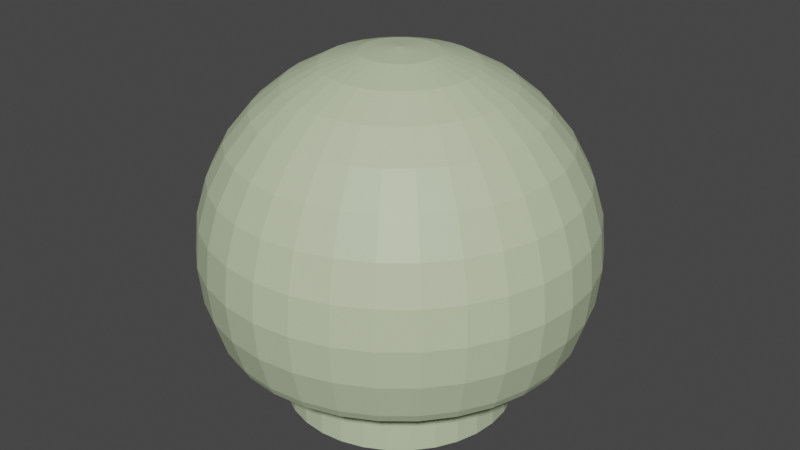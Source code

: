 # Source: champi_on.blend  (saved by Blender 2.92.15; exported with 4.5.12 LTS)
import bpy
from mathutils import Matrix  # noqa: F401  (used for matrix-valued properties, if any)

bpy.ops.wm.read_factory_settings(use_empty=True)
scene = bpy.context.scene
scene.name = 'Scene'

# ---- collections
col_collection = bpy.data.collections.new('Collection'); scene.collection.children.link(col_collection)

# ---- materials (node trees are filled in below, after node groups)
mat_champi_on = bpy.data.materials.new('Champiñon')
mat_champi_on.use_transparent_shadow = False
mat_champi_on.diffuse_color = (0.5333, 0.6172, 0.402, 1.0)

# ---- material node trees
mat_champi_on.use_nodes = True; mat_champi_on.node_tree.nodes.clear()
_N = mat_champi_on.node_tree.nodes; _L = mat_champi_on.node_tree.links
n0 = _N.new('ShaderNodeBsdfPrincipled'); n0.name = 'Principled BSDF'; n0.location = (10, 300)
n0.distribution = 'GGX'
n0.subsurface_method = 'BURLEY'
n0.inputs[0].default_value = (0.5333, 0.6172, 0.402, 1.0)
n0.inputs[3].default_value = 1.45
n0.inputs[27].default_value = (0.0, 0.0, 0.0, 1.0)
n0.inputs[28].default_value = 1.0
n1 = _N.new('ShaderNodeOutputMaterial'); n1.name = 'Material Output'; n1.location = (300, 300)
_L.new(n0.outputs[0], n1.inputs[0])
n1.is_active_output = True

# ---- world
world_world = bpy.data.worlds.new('World'); scene.world = world_world
world_world.use_nodes = True; world_world.node_tree.nodes.clear()
_N = world_world.node_tree.nodes; _L = world_world.node_tree.links
n0 = _N.new('ShaderNodeOutputWorld'); n0.name = 'World Output'; n0.location = (300, 300)
n1 = _N.new('ShaderNodeBackground'); n1.name = 'Background'; n1.location = (10, 300)
n1.inputs[0].default_value = (0.05088, 0.05088, 0.05088, 1.0)
_L.new(n1.outputs[0], n0.inputs[0])
n0.is_active_output = True
world_world.color = (0.05088, 0.05088, 0.05088)
world_world.use_sun_shadow = False
world_world.sun_shadow_jitter_overblur = 0.0

# ---- meshes
me_cilindro = bpy.data.meshes.new('Cilindro')
me_cilindro.from_pydata([(0.0, 1.0, -1.0), (0.0, 1.0, 1.0), (0.1951, 0.9808, -1.0), (0.1951, 0.9808, 1.0), (0.3827, 0.9239, -1.0), (0.3827, 0.9239, 1.0), (0.5556, 0.8315, -1.0), (0.5556, 0.8315, 1.0), (0.7071, 0.7071, -1.0), (0.7071, 0.7071, 1.0), (0.8315, 0.5556, -1.0), (0.8315, 0.5556, 1.0), (0.9239, 0.3827, -1.0), (0.9239, 0.3827, 1.0), (0.9808, 0.1951, -1.0), (0.9808, 0.1951, 1.0), (1.0, 7.55e-08, -1.0), (1.0, 7.55e-08, 1.0), (0.9808, -0.1951, -1.0), (0.9808, -0.1951, 1.0), (0.9239, -0.3827, -1.0), (0.9239, -0.3827, 1.0), (0.8315, -0.5556, -1.0), (0.8315, -0.5556, 1.0), (0.7071, -0.7071, -1.0), (0.7071, -0.7071, 1.0), (0.5556, -0.8315, -1.0), (0.5556, -0.8315, 1.0), (0.3827, -0.9239, -1.0), (0.3827, -0.9239, 1.0), (0.1951, -0.9808, -1.0), (0.1951, -0.9808, 1.0), (-3.258e-07, -1.0, -1.0), (-3.258e-07, -1.0, 1.0), (-0.1951, -0.9808, -1.0), (-0.1951, -0.9808, 1.0), (-0.3827, -0.9239, -1.0), (-0.3827, -0.9239, 1.0), (-0.5556, -0.8315, -1.0), (-0.5556, -0.8315, 1.0), (-0.7071, -0.7071, -1.0), (-0.7071, -0.7071, 1.0), (-0.8315, -0.5556, -1.0), (-0.8315, -0.5556, 1.0), (-0.9239, -0.3827, -1.0), (-0.9239, -0.3827, 1.0), (-0.9808, -0.1951, -1.0), (-0.9808, -0.1951, 1.0), (-1.0, 9.656e-07, -1.0), (-1.0, 9.656e-07, 1.0), (-0.9808, 0.1951, -1.0), (-0.9808, 0.1951, 1.0), (-0.9239, 0.3827, -1.0), (-0.9239, 0.3827, 1.0), (-0.8315, 0.5556, -1.0), (-0.8315, 0.5556, 1.0), (-0.7071, 0.7071, -1.0), (-0.7071, 0.7071, 1.0), (-0.5556, 0.8315, -1.0), (-0.5556, 0.8315, 1.0), (-0.3827, 0.9239, -1.0), (-0.3827, 0.9239, 1.0), (-0.1951, 0.9808, -1.0), (-0.1951, 0.9808, 1.0), (0.0, 0.2439, 1.633), (0.0, 0.4784, 1.561), (0.0, 0.6945, 1.446), (0.0, 0.8839, 1.291), (0.0, 1.039, 1.101), (0.0, 1.155, 0.885), (0.0, 1.226, 0.6505), (0.0, 1.25, 0.4066), (0.0, 1.226, 0.1628), (0.04758, 0.2392, 1.633), (0.09332, 0.4692, 1.561), (0.1355, 0.6811, 1.446), (0.1724, 0.8669, 1.291), (0.2028, 1.019, 1.101), (0.2253, 1.133, 0.885), (0.2392, 1.202, 0.6505), (0.2439, 1.226, 0.4066), (0.2392, 1.202, 0.1628), (0.2253, 1.133, -0.07172), (0.2028, 1.019, -0.2878), (0.09332, 0.2253, 1.633), (0.1831, 0.4419, 1.561), (0.2658, 0.6416, 1.446), (0.3382, 0.8166, 1.291), (0.3977, 0.9602, 1.101), (0.4419, 1.067, 0.885), (0.4692, 1.133, 0.6505), (0.4784, 1.155, 0.4066), (0.4692, 1.133, 0.1628), (0.4419, 1.067, -0.07172), (0.3977, 0.9602, -0.2878), (0.1355, 0.2028, 1.633), (0.2658, 0.3977, 1.561), (0.3858, 0.5774, 1.446), (0.4911, 0.7349, 1.291), (0.5774, 0.8642, 1.101), (0.6416, 0.9602, 0.885), (0.6811, 1.019, 0.6505), (0.6945, 1.039, 0.4066), (0.6811, 1.019, 0.1628), (0.6416, 0.9602, -0.07172), (0.5774, 0.8642, -0.2878), (0.1724, 0.1724, 1.633), (0.3382, 0.3382, 1.561), (0.4911, 0.4911, 1.446), (0.625, 0.625, 1.291), (0.7349, 0.7349, 1.101), (0.8166, 0.8166, 0.885), (0.8669, 0.8669, 0.6505), (0.8839, 0.8839, 0.4066), (0.8669, 0.8669, 0.1628), (0.8166, 0.8166, -0.07172), (0.7349, 0.7349, -0.2878), (0.2028, 0.1355, 1.633), (0.3977, 0.2658, 1.561), (0.5774, 0.3858, 1.446), (0.7349, 0.4911, 1.291), (0.8642, 0.5774, 1.101), (0.9602, 0.6416, 0.885), (1.019, 0.6811, 0.6505), (1.039, 0.6945, 0.4066), (1.019, 0.6811, 0.1628), (0.9602, 0.6416, -0.07172), (0.8642, 0.5774, -0.2878), (0.2253, 0.09332, 1.633), (0.4419, 0.1831, 1.561), (0.6416, 0.2658, 1.446), (0.8166, 0.3382, 1.291), (0.9602, 0.3977, 1.101), (1.067, 0.4419, 0.885), (1.133, 0.4692, 0.6505), (1.155, 0.4784, 0.4066), (1.133, 0.4692, 0.1628), (1.067, 0.4419, -0.07172), (0.9602, 0.3977, -0.2878), (0.2392, 0.04757, 1.633), (0.4692, 0.09332, 1.561), (0.6811, 0.1355, 1.446), (0.8669, 0.1724, 1.291), (1.019, 0.2028, 1.101), (1.133, 0.2253, 0.885), (1.202, 0.2392, 0.6505), (1.226, 0.2439, 0.4066), (1.202, 0.2392, 0.1628), (1.133, 0.2253, -0.07172), (1.019, 0.2028, -0.2878), (0.2439, -4.083e-07, 1.633), (0.4784, -3.99e-07, 1.561), (0.6945, -3.897e-07, 1.446), (0.8839, -3.99e-07, 1.291), (1.039, -4.176e-07, 1.101), (1.155, -3.431e-07, 0.885), (1.226, -4.921e-07, 0.6505), (1.25, -4.735e-07, 0.4066), (1.226, -4.921e-07, 0.1628), (1.155, -2.872e-07, -0.07172), (1.039, -4.176e-07, -0.2878), (0.2392, -0.04758, 1.633), (0.4692, -0.09332, 1.561), (0.6811, -0.1355, 1.446), (0.8669, -0.1724, 1.291), (1.019, -0.2028, 1.101), (1.133, -0.2253, 0.885), (1.202, -0.2392, 0.6505), (1.226, -0.2439, 0.4066), (1.202, -0.2392, 0.1628), (1.133, -0.2253, -0.07172), (1.019, -0.2028, -0.2878), (0.2253, -0.09332, 1.633), (0.4419, -0.1831, 1.561), (0.6416, -0.2658, 1.446), (0.8166, -0.3382, 1.291), (0.9602, -0.3977, 1.101), (1.067, -0.4419, 0.885), (1.133, -0.4692, 0.6505), (1.155, -0.4784, 0.4066), (1.133, -0.4692, 0.1628), (1.067, -0.4419, -0.07172), (0.9602, -0.3977, -0.2878), (0.2028, -0.1355, 1.633), (0.3977, -0.2658, 1.561), (0.5774, -0.3858, 1.446), (0.7349, -0.4911, 1.291), (0.8642, -0.5774, 1.101), (0.9602, -0.6416, 0.885), (1.019, -0.6811, 0.6505), (1.039, -0.6945, 0.4066), (1.019, -0.6811, 0.1628), (0.9602, -0.6416, -0.07172), (0.8642, -0.5774, -0.2878), (0.1724, -0.1724, 1.633), (0.3382, -0.3382, 1.561), (0.4911, -0.4911, 1.446), (0.625, -0.625, 1.291), (0.7349, -0.7349, 1.101), (0.8166, -0.8166, 0.885), (0.8669, -0.8669, 0.6505), (0.8839, -0.8839, 0.4066), (0.8669, -0.8669, 0.1628), (0.8166, -0.8166, -0.07172), (0.7349, -0.7349, -0.2878), (0.1355, -0.2028, 1.633), (0.2658, -0.3977, 1.561), (0.3858, -0.5774, 1.446), (0.4911, -0.7349, 1.291), (0.5774, -0.8642, 1.101), (0.6416, -0.9602, 0.885), (0.6811, -1.019, 0.6505), (0.6945, -1.039, 0.4066), (0.6811, -1.019, 0.1628), (0.6416, -0.9602, -0.07172), (0.5774, -0.8642, -0.2878), (0.09332, -0.2253, 1.633), (0.1831, -0.4419, 1.561), (0.2658, -0.6416, 1.446), (0.3382, -0.8166, 1.291), (0.3977, -0.9602, 1.101), (0.4419, -1.067, 0.885), (0.4692, -1.133, 0.6505), (0.4784, -1.155, 0.4066), (0.4692, -1.133, 0.1628), (0.4419, -1.067, -0.07172), (0.3977, -0.9602, -0.2878), (0.04758, -0.2392, 1.633), (0.09332, -0.4692, 1.561), (0.1355, -0.6811, 1.446), (0.1724, -0.8669, 1.291), (0.2028, -1.019, 1.101), (0.2253, -1.133, 0.885), (0.2392, -1.202, 0.6505), (0.2439, -1.226, 0.4066), (0.2392, -1.202, 0.1628), (0.2253, -1.133, -0.07172), (0.2028, -1.019, -0.2878), (-9.015e-09, -0.2439, 1.633), (5.152e-08, -0.4784, 1.561), (3.289e-08, -0.6945, 1.446), (-3.23e-08, -0.8839, 1.291), (-1.068e-07, -1.039, 1.101), (7.946e-08, -1.155, 0.885), (-1.068e-07, -1.226, 0.6505), (-1.254e-07, -1.25, 0.4066), (-1.068e-07, -1.226, 0.1628), (7.946e-08, -1.155, -0.07172), (-1.068e-07, -1.039, -0.2878), (-0.04758, -0.2392, 1.633), (-0.09332, -0.4692, 1.561), (-0.1355, -0.6811, 1.446), (-0.1724, -0.8669, 1.291), (-0.2028, -1.019, 1.101), (-0.2253, -1.133, 0.885), (-0.2392, -1.202, 0.6505), (-0.2439, -1.226, 0.4066), (-0.2392, -1.202, 0.1628), (-0.2253, -1.133, -0.07172), (-0.2028, -1.019, -0.2878), (-0.09332, -0.2253, 1.633), (-0.1831, -0.4419, 1.561), (-0.2658, -0.6416, 1.446), (-0.3382, -0.8166, 1.291), (-0.3977, -0.9602, 1.101), (-0.4419, -1.067, 0.885), (-0.4692, -1.133, 0.6505), (-0.4784, -1.155, 0.4066), (-0.4692, -1.133, 0.1628), (-0.4419, -1.067, -0.07172), (-0.3977, -0.9602, -0.2878), (-0.1355, -0.2028, 1.633), (-0.2658, -0.3977, 1.561), (-0.3858, -0.5774, 1.446), (-0.4911, -0.7349, 1.291), (-0.5774, -0.8642, 1.101), (-0.6416, -0.9602, 0.885), (-0.6811, -1.019, 0.6505), (-0.6945, -1.039, 0.4066), (-0.6811, -1.019, 0.1628), (-0.6416, -0.9602, -0.07172), (-0.5774, -0.8642, -0.2878), (-2.88e-07, -6.953e-07, 1.657), (-0.1724, -0.1724, 1.633), (-0.3382, -0.3382, 1.561), (-0.4911, -0.4911, 1.446), (-0.625, -0.625, 1.291), (-0.7349, -0.7349, 1.101), (-0.8166, -0.8166, 0.885), (-0.8669, -0.8669, 0.6505), (-0.8839, -0.8839, 0.4066), (-0.8669, -0.8669, 0.1628), (-0.8166, -0.8166, -0.07172), (-0.7349, -0.7349, -0.2878), (-0.2028, -0.1355, 1.633), (-0.3977, -0.2658, 1.561), (-0.5774, -0.3858, 1.446), (-0.7349, -0.4911, 1.291), (-0.8642, -0.5774, 1.101), (-0.9602, -0.6416, 0.885), (-1.019, -0.6811, 0.6505), (-1.039, -0.6945, 0.4066), (-1.019, -0.6811, 0.1628), (-0.9602, -0.6416, -0.07172), (-0.8642, -0.5774, -0.2878), (-0.2253, -0.09332, 1.633), (-0.4419, -0.1831, 1.561), (-0.6416, -0.2658, 1.446), (-0.8166, -0.3382, 1.291), (-0.9602, -0.3977, 1.101), (-1.067, -0.4419, 0.885), (-1.133, -0.4692, 0.6505), (-1.155, -0.4784, 0.4066), (-1.133, -0.4692, 0.1628), (-1.067, -0.4419, -0.07172), (-0.9602, -0.3977, -0.2878), (-0.2392, -0.04758, 1.633), (-0.4692, -0.09332, 1.561), (-0.6811, -0.1355, 1.446), (-0.8669, -0.1724, 1.291), (-1.019, -0.2028, 1.101), (-1.133, -0.2253, 0.885), (-1.202, -0.2392, 0.6505), (-1.226, -0.2439, 0.4066), (-1.202, -0.2392, 0.1628), (-1.133, -0.2253, -0.07172), (-1.019, -0.2028, -0.2878), (-0.2439, -3.897e-07, 1.633), (-0.4784, -3.524e-07, 1.561), (-0.6945, -3.524e-07, 1.446), (-0.8839, -2.313e-07, 1.291), (-1.039, -1.755e-07, 1.101), (-1.155, -3.99e-07, 0.885), (-1.226, -1.196e-07, 0.6505), (-1.25, -1.755e-07, 0.4066), (-1.226, -1.196e-07, 0.1628), (-1.155, -3.99e-07, -0.07172), (-1.039, -1.755e-07, -0.2878), (-0.2392, 0.04757, 1.633), (-0.4692, 0.09332, 1.561), (-0.6811, 0.1355, 1.446), (-0.8669, 0.1724, 1.291), (-1.019, 0.2028, 1.101), (-1.133, 0.2253, 0.885), (-1.202, 0.2392, 0.6505), (-1.226, 0.2439, 0.4066), (-1.202, 0.2392, 0.1628), (-1.133, 0.2253, -0.07172), (-1.019, 0.2028, -0.2878), (-0.2253, 0.09332, 1.633), (-0.4419, 0.1831, 1.561), (-0.6416, 0.2658, 1.446), (-0.8166, 0.3382, 1.291), (-0.9602, 0.3977, 1.101), (-1.067, 0.4419, 0.885), (-1.133, 0.4692, 0.6505), (-1.155, 0.4784, 0.4066), (-1.133, 0.4692, 0.1628), (-1.067, 0.4419, -0.07172), (-0.9602, 0.3977, -0.2878), (-0.2028, 0.1355, 1.633), (-0.3977, 0.2658, 1.561), (-0.5774, 0.3858, 1.446), (-0.7349, 0.4911, 1.291), (-0.8642, 0.5774, 1.101), (-0.9602, 0.6416, 0.885), (-1.019, 0.6811, 0.6505), (-1.039, 0.6945, 0.4066), (-1.019, 0.6811, 0.1628), (-0.9602, 0.6416, -0.07172), (-0.8642, 0.5774, -0.2878), (-0.1724, 0.1724, 1.633), (-0.3382, 0.3382, 1.561), (-0.4911, 0.4911, 1.446), (-0.625, 0.625, 1.291), (-0.7349, 0.7349, 1.101), (-0.8166, 0.8166, 0.885), (-0.8669, 0.8669, 0.6505), (-0.8839, 0.8839, 0.4066), (-0.8669, 0.8669, 0.1628), (-0.8166, 0.8166, -0.07172), (-0.7349, 0.7349, -0.2878), (-0.1355, 0.2028, 1.633), (-0.2658, 0.3977, 1.561), (-0.3858, 0.5774, 1.446), (-0.4911, 0.7349, 1.291), (-0.5774, 0.8642, 1.101), (-0.6416, 0.9602, 0.885), (-0.6811, 1.019, 0.6505), (-0.6945, 1.039, 0.4066), (-0.6811, 1.019, 0.1628), (-0.6416, 0.9602, -0.07172), (-0.5774, 0.8642, -0.2878), (-0.09332, 0.2253, 1.633), (-0.1831, 0.4419, 1.561), (-0.2658, 0.6416, 1.446), (-0.3382, 0.8166, 1.291), (-0.3977, 0.9602, 1.101), (-0.4419, 1.067, 0.885), (-0.4692, 1.133, 0.6505), (-0.4784, 1.155, 0.4066), (-0.4692, 1.133, 0.1628), (-0.4419, 1.067, -0.07172), (-0.3977, 0.9602, -0.2878), (-0.04758, 0.2392, 1.633), (-0.09332, 0.4692, 1.561), (-0.1355, 0.6811, 1.446), (-0.1724, 0.8669, 1.291), (-0.2028, 1.019, 1.101), (-0.2253, 1.133, 0.885), (-0.2392, 1.202, 0.6505), (-0.2439, 1.226, 0.4066), (-0.2392, 1.202, 0.1628), (-0.2253, 1.133, -0.07172), (-0.2028, 1.019, -0.2878), (7.946e-08, 1.155, -0.07172), (3.402e-07, 1.039, -0.2878), (0.0, 0.3252, 2.013), (0.0, 0.6378, 1.918), (0.0, 0.926, 1.764), (0.0, 1.179, 1.557), (0.0, 1.386, 1.305), (0.0, 1.54, 1.016), (0.0, 1.635, 0.7038), (0.0, 1.667, 0.3787), (0.0, 1.635, 0.05352), (0.06343, 0.3189, 2.013), (0.1244, 0.6256, 1.918), (0.1806, 0.9082, 1.764), (0.2299, 1.156, 1.557), (0.2704, 1.359, 1.305), (0.3004, 1.51, 1.016), (0.3189, 1.603, 0.7038), (0.3252, 1.635, 0.3787), (0.3189, 1.603, 0.05352), (0.3004, 1.51, -0.2591), (0.1244, 0.3004, 2.013), (0.2441, 0.5893, 1.918), (0.3543, 0.8555, 1.764), (0.451, 1.089, 1.557), (0.5303, 1.28, 1.305), (0.5893, 1.423, 1.016), (0.6256, 1.51, 0.7038), (0.6378, 1.54, 0.3787), (0.6256, 1.51, 0.05352), (0.5893, 1.423, -0.2591), (0.1806, 0.2704, 2.013), (0.3543, 0.5303, 1.918), (0.5144, 0.7699, 1.764), (0.6547, 0.9799, 1.557), (0.7699, 1.152, 1.305), (0.8555, 1.28, 1.016), (0.9082, 1.359, 0.7038), (0.926, 1.386, 0.3787), (0.9082, 1.359, 0.05352), (0.8555, 1.28, -0.2591), (0.2299, 0.2299, 2.013), (0.451, 0.451, 1.918), (0.6547, 0.6547, 1.764), (0.8333, 0.8333, 1.557), (0.9799, 0.9799, 1.305), (1.089, 1.089, 1.016), (1.156, 1.156, 0.7038), (1.179, 1.179, 0.3787), (1.156, 1.156, 0.05352), (1.089, 1.089, -0.2591), (0.2704, 0.1806, 2.013), (0.5303, 0.3543, 1.918), (0.7699, 0.5144, 1.764), (0.9799, 0.6547, 1.557), (1.152, 0.7699, 1.305), (1.28, 0.8555, 1.016), (1.359, 0.9082, 0.7038), (1.386, 0.9259, 0.3787), (1.359, 0.9082, 0.05352), (1.28, 0.8555, -0.2591), (0.3004, 0.1244, 2.013), (0.5893, 0.2441, 1.918), (0.8555, 0.3543, 1.764), (1.089, 0.451, 1.557), (1.28, 0.5303, 1.305), (1.423, 0.5893, 1.016), (1.51, 0.6255, 0.7038), (1.54, 0.6378, 0.3787), (1.51, 0.6255, 0.05352), (1.423, 0.5893, -0.2591), (0.3189, 0.06343, 2.013), (0.6256, 0.1244, 1.918), (0.9082, 0.1806, 1.764), (1.156, 0.2299, 1.557), (1.359, 0.2704, 1.305), (1.51, 0.3004, 1.016), (1.603, 0.3189, 0.7038), (1.635, 0.3251, 0.3787), (1.603, 0.3189, 0.05352), (1.51, 0.3004, -0.2591), (0.3252, -5.444e-07, 2.013), (0.6378, -5.32e-07, 1.918), (0.926, -5.196e-07, 1.764), (1.179, -5.32e-07, 1.557), (1.386, -5.568e-07, 1.305), (1.54, -4.575e-07, 1.016), (1.635, -6.562e-07, 0.7038), (1.667, -6.313e-07, 0.3787), (1.635, -6.562e-07, 0.05352), (1.54, -3.83e-07, -0.2591), (0.3189, -0.06343, 2.013), (0.6256, -0.1244, 1.918), (0.9082, -0.1806, 1.764), (1.156, -0.2299, 1.557), (1.359, -0.2704, 1.305), (1.51, -0.3004, 1.016), (1.603, -0.3189, 0.7038), (1.635, -0.3252, 0.3787), (1.603, -0.3189, 0.05352), (1.51, -0.3004, -0.2591), (0.3004, -0.1244, 2.013), (0.5893, -0.2441, 1.918), (0.8555, -0.3543, 1.764), (1.089, -0.451, 1.557), (1.28, -0.5303, 1.305), (1.423, -0.5893, 1.016), (1.51, -0.6256, 0.7038), (1.54, -0.6378, 0.3787), (1.51, -0.6256, 0.05352), (1.423, -0.5893, -0.2591), (0.2704, -0.1806, 2.013), (0.5303, -0.3543, 1.918), (0.7699, -0.5144, 1.764), (0.9799, -0.6547, 1.557), (1.152, -0.7699, 1.305), (1.28, -0.8555, 1.016), (1.359, -0.9082, 0.7038), (1.386, -0.926, 0.3787), (1.359, -0.9082, 0.05352), (1.28, -0.8555, -0.2591), (0.2299, -0.2299, 2.013), (0.451, -0.451, 1.918), (0.6547, -0.6547, 1.764), (0.8333, -0.8333, 1.557), (0.9799, -0.9799, 1.305), (1.089, -1.089, 1.016), (1.156, -1.156, 0.7038), (1.179, -1.179, 0.3787), (1.156, -1.156, 0.05352), (1.089, -1.089, -0.2591), (0.1806, -0.2704, 2.013), (0.3543, -0.5303, 1.918), (0.5144, -0.7699, 1.764), (0.6547, -0.9799, 1.557), (0.7699, -1.152, 1.305), (0.8555, -1.28, 1.016), (0.9082, -1.359, 0.7038), (0.926, -1.386, 0.3787), (0.9082, -1.359, 0.05352), (0.8555, -1.28, -0.2591), (0.1244, -0.3004, 2.013), (0.2441, -0.5893, 1.918), (0.3543, -0.8555, 1.764), (0.451, -1.089, 1.557), (0.5303, -1.28, 1.305), (0.5893, -1.423, 1.016), (0.6256, -1.51, 0.7038), (0.6378, -1.54, 0.3787), (0.6256, -1.51, 0.05352), (0.5893, -1.423, -0.2591), (0.06343, -0.3189, 2.013), (0.1244, -0.6256, 1.918), (0.1806, -0.9082, 1.764), (0.2299, -1.156, 1.557), (0.2704, -1.359, 1.305), (0.3004, -1.51, 1.016), (0.3189, -1.603, 0.7038), (0.3252, -1.635, 0.3787), (0.3189, -1.603, 0.05352), (0.3004, -1.51, -0.2591), (-1.202e-08, -0.3252, 2.013), (6.869e-08, -0.6378, 1.918), (4.386e-08, -0.926, 1.764), (-4.306e-08, -1.179, 1.557), (-1.424e-07, -1.386, 1.305), (1.059e-07, -1.54, 1.016), (-1.424e-07, -1.635, 0.7038), (-1.672e-07, -1.667, 0.3787), (-1.424e-07, -1.635, 0.05352), (1.059e-07, -1.54, -0.2591), (-0.06343, -0.3189, 2.013), (-0.1244, -0.6256, 1.918), (-0.1806, -0.9082, 1.764), (-0.2299, -1.156, 1.557), (-0.2704, -1.359, 1.305), (-0.3004, -1.51, 1.016), (-0.3189, -1.603, 0.7038), (-0.3252, -1.635, 0.3787), (-0.3189, -1.603, 0.05352), (-0.3004, -1.51, -0.2591), (-0.1244, -0.3004, 2.013), (-0.2441, -0.5893, 1.918), (-0.3543, -0.8555, 1.764), (-0.451, -1.089, 1.557), (-0.5303, -1.28, 1.305), (-0.5893, -1.423, 1.016), (-0.6256, -1.51, 0.7038), (-0.6378, -1.54, 0.3787), (-0.6256, -1.51, 0.05352), (-0.5893, -1.423, -0.2591), (-0.1806, -0.2704, 2.013), (-0.3543, -0.5303, 1.918), (-0.5144, -0.7699, 1.764), (-0.6547, -0.9799, 1.557), (-0.7699, -1.152, 1.305), (-0.8555, -1.28, 1.016), (-0.9082, -1.359, 0.7038), (-0.926, -1.386, 0.3787), (-0.9082, -1.359, 0.05352), (-0.8555, -1.28, -0.2591), (-3.84e-07, -9.271e-07, 2.045), (-0.2299, -0.2299, 2.013), (-0.451, -0.451, 1.918), (-0.6547, -0.6547, 1.764), (-0.8333, -0.8333, 1.557), (-0.9799, -0.9799, 1.305), (-1.089, -1.089, 1.016), (-1.156, -1.156, 0.7038), (-1.179, -1.179, 0.3787), (-1.156, -1.156, 0.05352), (-1.089, -1.089, -0.2591), (-0.2704, -0.1806, 2.013), (-0.5303, -0.3543, 1.918), (-0.7699, -0.5144, 1.764), (-0.9799, -0.6547, 1.557), (-1.152, -0.7699, 1.305), (-1.28, -0.8555, 1.016), (-1.359, -0.9082, 0.7038), (-1.386, -0.926, 0.3787), (-1.359, -0.9082, 0.05352), (-1.28, -0.8555, -0.2591), (-0.3004, -0.1244, 2.013), (-0.5893, -0.2441, 1.918), (-0.8555, -0.3543, 1.764), (-1.089, -0.451, 1.557), (-1.28, -0.5303, 1.305), (-1.423, -0.5893, 1.016), (-1.51, -0.6256, 0.7038), (-1.54, -0.6378, 0.3787), (-1.51, -0.6256, 0.05352), (-1.423, -0.5893, -0.2591), (-0.3189, -0.06343, 2.013), (-0.6256, -0.1244, 1.918), (-0.9082, -0.1806, 1.764), (-1.156, -0.2299, 1.557), (-1.359, -0.2704, 1.305), (-1.51, -0.3004, 1.016), (-1.603, -0.3189, 0.7038), (-1.635, -0.3252, 0.3787), (-1.603, -0.3189, 0.05352), (-1.51, -0.3004, -0.2591), (-0.3252, -5.196e-07, 2.013), (-0.6378, -4.699e-07, 1.918), (-0.926, -4.699e-07, 1.764), (-1.179, -3.085e-07, 1.557), (-1.386, -2.34e-07, 1.305), (-1.54, -5.32e-07, 1.016), (-1.635, -1.594e-07, 0.7038), (-1.667, -2.34e-07, 0.3787), (-1.635, -1.594e-07, 0.05352), (-1.54, -5.32e-07, -0.2591), (-0.3189, 0.06343, 2.013), (-0.6256, 0.1244, 1.918), (-0.9082, 0.1806, 1.764), (-1.156, 0.2299, 1.557), (-1.359, 0.2704, 1.305), (-1.51, 0.3004, 1.016), (-1.603, 0.3189, 0.7038), (-1.635, 0.3252, 0.3787), (-1.603, 0.3189, 0.05352), (-1.51, 0.3004, -0.2591), (-0.3004, 0.1244, 2.013), (-0.5893, 0.2441, 1.918), (-0.8555, 0.3543, 1.764), (-1.089, 0.451, 1.557), (-1.28, 0.5303, 1.305), (-1.423, 0.5893, 1.016), (-1.51, 0.6255, 0.7038), (-1.54, 0.6378, 0.3787), (-1.51, 0.6255, 0.05352), (-1.423, 0.5893, -0.2591), (-0.2704, 0.1806, 2.013), (-0.5303, 0.3543, 1.918), (-0.7699, 0.5144, 1.764), (-0.9799, 0.6547, 1.557), (-1.152, 0.7699, 1.305), (-1.28, 0.8555, 1.016), (-1.359, 0.9082, 0.7038), (-1.386, 0.9259, 0.3787), (-1.359, 0.9082, 0.05352), (-1.28, 0.8555, -0.2591), (-0.2299, 0.2299, 2.013), (-0.451, 0.451, 1.918), (-0.6547, 0.6547, 1.764), (-0.8333, 0.8333, 1.557), (-0.9799, 0.9799, 1.305), (-1.089, 1.089, 1.016), (-1.156, 1.156, 0.7038), (-1.179, 1.179, 0.3787), (-1.156, 1.156, 0.05352), (-1.089, 1.089, -0.2591), (-0.1806, 0.2704, 2.013), (-0.3543, 0.5303, 1.918), (-0.5144, 0.7699, 1.764), (-0.6547, 0.9799, 1.557), (-0.7699, 1.152, 1.305), (-0.8555, 1.28, 1.016), (-0.9082, 1.359, 0.7038), (-0.9259, 1.386, 0.3787), (-0.9082, 1.359, 0.05352), (-0.8555, 1.28, -0.2591), (-0.1244, 0.3004, 2.013), (-0.2441, 0.5893, 1.918), (-0.3543, 0.8555, 1.764), (-0.451, 1.089, 1.557), (-0.5303, 1.28, 1.305), (-0.5893, 1.423, 1.016), (-0.6255, 1.51, 0.7038), (-0.6378, 1.54, 0.3787), (-0.6255, 1.51, 0.05352), (-0.5893, 1.423, -0.2591), (-0.06343, 0.3189, 2.013), (-0.1244, 0.6255, 1.918), (-0.1806, 0.9082, 1.764), (-0.2299, 1.156, 1.557), (-0.2704, 1.359, 1.305), (-0.3004, 1.51, 1.016), (-0.3189, 1.603, 0.7038), (-0.3251, 1.635, 0.3787), (-0.3189, 1.603, 0.05352), (-0.3004, 1.51, -0.2591), (1.059e-07, 1.54, -0.2591), (3.953e-08, -1.499, -0.3362), (-0.2924, -1.47, -0.3362), (-0.8326, 1.246, -0.3362), (-0.2924, 1.47, -0.3362), (-0.5735, 1.385, -0.3362), (0.2924, 1.47, -0.3362), (0.8326, 1.246, -0.3362), (0.5735, 1.385, -0.3362), (-0.5735, -1.385, -0.3362), (1.989e-07, 1.499, -0.3362), (1.246, -0.8326, -0.3362), (1.246, 0.8326, -0.3362), (1.499, -4.295e-07, -0.3362), (1.47, -0.2924, -0.3362), (1.47, 0.2924, -0.3362), (1.385, -0.5735, -0.3362), (1.385, 0.5735, -0.3362), (-0.8326, -1.246, -0.3362), (1.06, 1.06, -0.3362), (-1.06, -1.06, -0.3362), (-1.246, -0.8326, -0.3362), (-1.385, -0.5735, -0.3362), (-1.499, -4.523e-07, -0.3362), (-1.47, 0.2924, -0.3362), (-1.47, -0.2924, -0.3362), (-1.246, 0.8326, -0.3362), (-1.385, 0.5735, -0.3362), (-1.06, 1.06, -0.3362), (0.5735, -1.385, -0.3362), (0.2924, -1.47, -0.3362), (1.06, -1.06, -0.3362), (0.8326, -1.246, -0.3362), (-0.5554, -0.8312, -0.3362), (3.022e-07, 0.9996, -0.3362), (0.195, 0.9804, -0.3362), (-0.7069, -0.7069, -0.3362), (0.3825, 0.9235, -0.3362), (-0.8312, -0.5554, -0.3362), (0.5554, 0.8312, -0.3362), (-0.9235, -0.3825, -0.3362), (0.7069, 0.7069, -0.3362), (-0.9804, -0.195, -0.3362), (0.8312, 0.5554, -0.3362), (-0.9996, -1.897e-07, -0.3362), (0.9235, 0.3825, -0.3362), (-0.9804, 0.195, -0.3362), (0.9804, 0.195, -0.3362), (-0.9235, 0.3825, -0.3362), (0.9996, -4.129e-07, -0.3362), (-0.8312, 0.5554, -0.3362), (0.9804, -0.195, -0.3362), (-0.7068, 0.7068, -0.3362), (0.9235, -0.3825, -0.3362), (-0.5554, 0.8312, -0.3362), (0.8312, -0.5554, -0.3362), (-0.3825, 0.9235, -0.3362), (0.7069, -0.7069, -0.3362), (-0.195, 0.9804, -0.3362), (0.5554, -0.8312, -0.3362), (0.3825, -0.9235, -0.3362), (0.195, -0.9804, -0.3362), (-8.778e-08, -0.9996, -0.3362), (-0.195, -0.9804, -0.3362), (-0.3825, -0.9235, -0.3362)], [], [(0, 1, 3, 2), (2, 3, 5, 4), (4, 5, 7, 6), (6, 7, 9, 8), (8, 9, 11, 10), (10, 11, 13, 12), (12, 13, 15, 14), (14, 15, 17, 16), (16, 17, 19, 18), (18, 19, 21, 20), (20, 21, 23, 22), (22, 23, 25, 24), (24, 25, 27, 26), (26, 27, 29, 28), (28, 29, 31, 30), (30, 31, 33, 32), (32, 33, 35, 34), (34, 35, 37, 36), (36, 37, 39, 38), (38, 39, 41, 40), (40, 41, 43, 42), (42, 43, 45, 44), (44, 45, 47, 46), (46, 47, 49, 48), (48, 49, 51, 50), (50, 51, 53, 52), (52, 53, 55, 54), (54, 55, 57, 56), (56, 57, 59, 58), (58, 59, 61, 60), (3, 1, 63, 61, 59, 57, 55, 53, 51, 49, 47, 45, 43, 41, 39, 37, 35, 33, 31, 29, 27, 25, 23, 21, 19, 17, 15, 13, 11, 9, 7, 5), (60, 61, 63, 62), (62, 63, 1, 0), (0, 2, 4, 6, 8, 10, 12, 14, 16, 18, 20, 22, 24, 26, 28, 30, 32, 34, 36, 38, 40, 42, 44, 46, 48, 50, 52, 54, 56, 58, 60, 62), (417, 616, 426), (425, 424, 433, 434), (418, 417, 426, 427), (737, 425, 434, 435), (419, 418, 427, 428), (420, 419, 428, 429), (421, 420, 429, 430), (422, 421, 430, 431), (423, 422, 431, 432), (424, 423, 432, 433), (432, 431, 441, 442), (433, 432, 442, 443), (426, 616, 436), (434, 433, 443, 444), (427, 426, 436, 437), (435, 434, 444, 445), (428, 427, 437, 438), (429, 428, 438, 439), (430, 429, 439, 440), (431, 430, 440, 441), (439, 438, 448, 449), (440, 439, 449, 450), (441, 440, 450, 451), (442, 441, 451, 452), (443, 442, 452, 453), (436, 616, 446), (444, 443, 453, 454), (437, 436, 446, 447), (445, 444, 454, 455), (438, 437, 447, 448), (453, 452, 462, 463), (446, 616, 456), (454, 453, 463, 464), (447, 446, 456, 457), (455, 454, 464, 465), (448, 447, 457, 458), (449, 448, 458, 459), (450, 449, 459, 460), (451, 450, 460, 461), (452, 451, 461, 462), (460, 459, 469, 470), (461, 460, 470, 471), (462, 461, 471, 472), (463, 462, 472, 473), (456, 616, 466), (464, 463, 473, 474), (457, 456, 466, 467), (465, 464, 474, 475), (458, 457, 467, 468), (459, 458, 468, 469), (466, 616, 476), (474, 473, 483, 484), (467, 466, 476, 477), (475, 474, 484, 485), (468, 467, 477, 478), (469, 468, 478, 479), (470, 469, 479, 480), (471, 470, 480, 481), (472, 471, 481, 482), (473, 472, 482, 483), (480, 479, 489, 490), (481, 480, 490, 491), (482, 481, 491, 492), (483, 482, 492, 493), (476, 616, 486), (484, 483, 493, 494), (477, 476, 486, 487), (485, 484, 494, 495), (478, 477, 487, 488), (479, 478, 488, 489), (494, 493, 503, 504), (487, 486, 496, 497), (495, 494, 504, 505), (488, 487, 497, 498), (489, 488, 498, 499), (490, 489, 499, 500), (491, 490, 500, 501), (492, 491, 501, 502), (493, 492, 502, 503), (486, 616, 496), (501, 500, 510, 511), (502, 501, 511, 512), (503, 502, 512, 513), (496, 616, 506), (504, 503, 513, 514), (497, 496, 506, 507), (505, 504, 514, 515), (498, 497, 507, 508), (499, 498, 508, 509), (500, 499, 509, 510), (507, 506, 516, 517), (515, 514, 524, 525), (508, 507, 517, 518), (509, 508, 518, 519), (510, 509, 519, 520), (511, 510, 520, 521), (512, 511, 521, 522), (513, 512, 522, 523), (506, 616, 516), (514, 513, 523, 524), (521, 520, 530, 531), (522, 521, 531, 532), (523, 522, 532, 533), (516, 616, 526), (524, 523, 533, 534), (517, 516, 526, 527), (525, 524, 534, 535), (518, 517, 527, 528), (519, 518, 528, 529), (520, 519, 529, 530), (535, 534, 544, 545), (528, 527, 537, 538), (529, 528, 538, 539), (530, 529, 539, 540), (531, 530, 540, 541), (532, 531, 541, 542), (533, 532, 542, 543), (526, 616, 536), (534, 533, 543, 544), (527, 526, 536, 537), (542, 541, 551, 552), (543, 542, 552, 553), (536, 616, 546), (544, 543, 553, 554), (537, 536, 546, 547), (545, 544, 554, 555), (538, 537, 547, 548), (539, 538, 548, 549), (540, 539, 549, 550), (541, 540, 550, 551), (549, 548, 558, 559), (550, 549, 559, 560), (551, 550, 560, 561), (552, 551, 561, 562), (553, 552, 562, 563), (546, 616, 556), (554, 553, 563, 564), (547, 546, 556, 557), (555, 554, 564, 565), (548, 547, 557, 558), (563, 562, 572, 573), (556, 616, 566), (564, 563, 573, 574), (557, 556, 566, 567), (565, 564, 574, 575), (558, 557, 567, 568), (559, 558, 568, 569), (560, 559, 569, 570), (561, 560, 570, 571), (562, 561, 571, 572), (569, 568, 578, 579), (570, 569, 579, 580), (571, 570, 580, 581), (572, 571, 581, 582), (573, 572, 582, 583), (566, 616, 576), (574, 573, 583, 584), (567, 566, 576, 577), (575, 574, 584, 585), (568, 567, 577, 578), (583, 582, 592, 593), (576, 616, 586), (584, 583, 593, 594), (577, 576, 586, 587), (585, 584, 594, 595), (578, 577, 587, 588), (579, 578, 588, 589), (580, 579, 589, 590), (581, 580, 590, 591), (582, 581, 591, 592), (590, 589, 599, 600), (591, 590, 600, 601), (592, 591, 601, 602), (593, 592, 602, 603), (586, 616, 596), (594, 593, 603, 604), (587, 586, 596, 597), (595, 594, 604, 605), (588, 587, 597, 598), (589, 588, 598, 599), (596, 616, 606), (604, 603, 613, 614), (597, 596, 606, 607), (605, 604, 614, 615), (598, 597, 607, 608), (599, 598, 608, 609), (600, 599, 609, 610), (601, 600, 610, 611), (602, 601, 611, 612), (603, 602, 612, 613), (610, 609, 620, 621), (611, 610, 621, 622), (612, 611, 622, 623), (613, 612, 623, 624), (606, 616, 617), (614, 613, 624, 625), (607, 606, 617, 618), (615, 614, 625, 626), (608, 607, 618, 619), (609, 608, 619, 620), (625, 624, 634, 635), (618, 617, 627, 628), (626, 625, 635, 636), (619, 618, 628, 629), (620, 619, 629, 630), (621, 620, 630, 631), (622, 621, 631, 632), (623, 622, 632, 633), (624, 623, 633, 634), (617, 616, 627), (632, 631, 641, 642), (633, 632, 642, 643), (634, 633, 643, 644), (627, 616, 637), (635, 634, 644, 645), (628, 627, 637, 638), (636, 635, 645, 646), (629, 628, 638, 639), (630, 629, 639, 640), (631, 630, 640, 641), (646, 645, 655, 656), (639, 638, 648, 649), (640, 639, 649, 650), (641, 640, 650, 651), (642, 641, 651, 652), (643, 642, 652, 653), (644, 643, 653, 654), (637, 616, 647), (645, 644, 654, 655), (638, 637, 647, 648), (653, 652, 662, 663), (654, 653, 663, 664), (647, 616, 657), (655, 654, 664, 665), (648, 647, 657, 658), (656, 655, 665, 666), (649, 648, 658, 659), (650, 649, 659, 660), (651, 650, 660, 661), (652, 651, 661, 662), (659, 658, 668, 669), (660, 659, 669, 670), (661, 660, 670, 671), (662, 661, 671, 672), (663, 662, 672, 673), (664, 663, 673, 674), (657, 616, 667), (665, 664, 674, 675), (658, 657, 667, 668), (666, 665, 675, 676), (673, 672, 682, 683), (674, 673, 683, 684), (667, 616, 677), (675, 674, 684, 685), (668, 667, 677, 678), (676, 675, 685, 686), (669, 668, 678, 679), (670, 669, 679, 680), (671, 670, 680, 681), (672, 671, 681, 682), (680, 679, 689, 690), (681, 680, 690, 691), (682, 681, 691, 692), (683, 682, 692, 693), (684, 683, 693, 694), (677, 616, 687), (685, 684, 694, 695), (678, 677, 687, 688), (686, 685, 695, 696), (679, 678, 688, 689), (694, 693, 703, 704), (687, 616, 697), (695, 694, 704, 705), (688, 687, 697, 698), (696, 695, 705, 706), (689, 688, 698, 699), (690, 689, 699, 700), (691, 690, 700, 701), (692, 691, 701, 702), (693, 692, 702, 703), (700, 699, 709, 710), (701, 700, 710, 711), (702, 701, 711, 712), (703, 702, 712, 713), (704, 703, 713, 714), (697, 616, 707), (705, 704, 714, 715), (698, 697, 707, 708), (706, 705, 715, 716), (699, 698, 708, 709), (714, 713, 723, 724), (707, 616, 717), (715, 714, 724, 725), (708, 707, 717, 718), (716, 715, 725, 726), (709, 708, 718, 719), (710, 709, 719, 720), (711, 710, 720, 721), (712, 711, 721, 722), (713, 712, 722, 723), (721, 720, 730, 731), (722, 721, 731, 732), (723, 722, 732, 733), (724, 723, 733, 734), (717, 616, 727), (725, 724, 734, 735), (718, 717, 727, 728), (726, 725, 735, 736), (719, 718, 728, 729), (720, 719, 729, 730), (735, 734, 424, 425), (728, 727, 417, 418), (736, 735, 425, 737), (729, 728, 418, 419), (730, 729, 419, 420), (731, 730, 420, 421), (732, 731, 421, 422), (733, 732, 422, 423), (734, 733, 423, 424), (727, 616, 417), (737, 435, 743, 747), (743, 435, 445, 745), (745, 445, 455, 744), (744, 455, 465, 756), (756, 465, 475, 749), (749, 475, 485, 754), (754, 485, 495, 752), (752, 495, 505, 750), (750, 505, 515, 751), (751, 515, 525, 753), (753, 525, 535, 748), (748, 535, 545, 768), (768, 545, 555, 769), (769, 555, 565, 766), (766, 565, 575, 767), (767, 575, 585, 738), (738, 585, 595, 739), (739, 595, 605, 746), (746, 605, 615, 755), (755, 615, 626, 757), (626, 636, 758, 757), (636, 646, 759, 758), (646, 656, 762, 759), (656, 666, 760, 762), (666, 676, 761, 760), (761, 676, 686, 764), (764, 686, 696, 763), (763, 696, 706, 765), (706, 716, 740, 765), (716, 726, 742, 740), (726, 736, 741, 742), (736, 737, 747, 741), (416, 83, 82, 415), (66, 67, 76, 75), (772, 83, 416, 771), (67, 68, 77, 76), (68, 69, 78, 77), (69, 70, 79, 78), (70, 71, 80, 79), (64, 73, 282), (71, 72, 81, 80), (64, 65, 74, 73), (415, 82, 81, 72), (66, 75, 74, 65), (82, 93, 92, 81), (75, 86, 85, 74), (83, 94, 93, 82), (75, 76, 87, 86), (774, 94, 83, 772), (76, 77, 88, 87), (77, 78, 89, 88), (78, 79, 90, 89), (79, 80, 91, 90), (73, 84, 282), (80, 81, 92, 91), (73, 74, 85, 84), (90, 101, 100, 89), (90, 91, 102, 101), (84, 95, 282), (91, 92, 103, 102), (84, 85, 96, 95), (92, 93, 104, 103), (85, 86, 97, 96), (94, 105, 104, 93), (86, 87, 98, 97), (776, 105, 94, 774), (87, 88, 99, 98), (88, 89, 100, 99), (96, 97, 108, 107), (105, 116, 115, 104), (97, 98, 109, 108), (778, 116, 105, 776), (98, 99, 110, 109), (99, 100, 111, 110), (101, 112, 111, 100), (102, 113, 112, 101), (95, 106, 282), (102, 103, 114, 113), (95, 96, 107, 106), (103, 104, 115, 114), (112, 123, 122, 111), (113, 124, 123, 112), (106, 117, 282), (113, 114, 125, 124), (106, 107, 118, 117), (114, 115, 126, 125), (107, 108, 119, 118), (116, 127, 126, 115), (108, 109, 120, 119), (780, 127, 116, 778), (109, 110, 121, 120), (110, 111, 122, 121), (127, 138, 137, 126), (119, 120, 131, 130), (782, 138, 127, 780), (121, 132, 131, 120), (121, 122, 133, 132), (123, 134, 133, 122), (123, 124, 135, 134), (117, 128, 282), (124, 125, 136, 135), (117, 118, 129, 128), (125, 126, 137, 136), (119, 130, 129, 118), (134, 135, 146, 145), (128, 139, 282), (135, 136, 147, 146), (128, 129, 140, 139), (136, 137, 148, 147), (129, 130, 141, 140), (138, 149, 148, 137), (130, 131, 142, 141), (784, 149, 138, 782), (131, 132, 143, 142), (132, 133, 144, 143), (134, 145, 144, 133), (160, 149, 784, 786), (142, 143, 154, 153), (143, 144, 155, 154), (145, 156, 155, 144), (145, 146, 157, 156), (139, 150, 282), (147, 158, 157, 146), (139, 140, 151, 150), (147, 148, 159, 158), (140, 141, 152, 151), (149, 160, 159, 148), (141, 142, 153, 152), (150, 161, 282), (157, 158, 169, 168), (151, 162, 161, 150), (158, 159, 170, 169), (151, 152, 163, 162), (160, 171, 170, 159), (152, 153, 164, 163), (171, 160, 786, 788), (153, 154, 165, 164), (154, 155, 166, 165), (156, 167, 166, 155), (156, 157, 168, 167), (164, 165, 176, 175), (165, 166, 177, 176), (167, 178, 177, 166), (167, 168, 179, 178), (161, 172, 282), (168, 169, 180, 179), (161, 162, 173, 172), (169, 170, 181, 180), (163, 174, 173, 162), (171, 182, 181, 170), (164, 175, 174, 163), (182, 171, 788, 790), (180, 191, 190, 179), (172, 173, 184, 183), (180, 181, 192, 191), (174, 185, 184, 173), (182, 193, 192, 181), (174, 175, 186, 185), (193, 182, 790, 792), (176, 187, 186, 175), (176, 177, 188, 187), (178, 189, 188, 177), (178, 179, 190, 189), (172, 183, 282), (187, 188, 199, 198), (189, 200, 199, 188), (189, 190, 201, 200), (183, 194, 282), (190, 191, 202, 201), (183, 184, 195, 194), (191, 192, 203, 202), (184, 185, 196, 195), (193, 204, 203, 192), (185, 186, 197, 196), (204, 193, 792, 794), (187, 198, 197, 186), (194, 195, 206, 205), (202, 203, 214, 213), (195, 196, 207, 206), (204, 215, 214, 203), (196, 197, 208, 207), (215, 204, 794, 796), (198, 209, 208, 197), (198, 199, 210, 209), (200, 211, 210, 199), (200, 201, 212, 211), (194, 205, 282), (201, 202, 213, 212), (209, 210, 221, 220), (211, 222, 221, 210), (211, 212, 223, 222), (205, 216, 282), (212, 213, 224, 223), (205, 206, 217, 216), (213, 214, 225, 224), (206, 207, 218, 217), (215, 226, 225, 214), (207, 208, 219, 218), (797, 226, 215, 796), (208, 209, 220, 219), (224, 225, 236, 235), (217, 218, 229, 228), (226, 237, 236, 225), (219, 230, 229, 218), (798, 237, 226, 797), (219, 220, 231, 230), (220, 221, 232, 231), (222, 233, 232, 221), (222, 223, 234, 233), (216, 227, 282), (223, 224, 235, 234), (216, 217, 228, 227), (233, 244, 243, 232), (233, 234, 245, 244), (227, 238, 282), (234, 235, 246, 245), (228, 239, 238, 227), (235, 236, 247, 246), (229, 240, 239, 228), (237, 248, 247, 236), (230, 241, 240, 229), (248, 237, 798, 799), (231, 242, 241, 230), (231, 232, 243, 242), (248, 259, 258, 247), (240, 241, 252, 251), (259, 248, 799, 800), (241, 242, 253, 252), (242, 243, 254, 253), (244, 255, 254, 243), (244, 245, 256, 255), (238, 249, 282), (245, 246, 257, 256), (238, 239, 250, 249), (246, 247, 258, 257), (239, 240, 251, 250), (255, 256, 267, 266), (249, 260, 282), (256, 257, 268, 267), (249, 250, 261, 260), (257, 258, 269, 268), (250, 251, 262, 261), (259, 270, 269, 258), (252, 263, 262, 251), (270, 259, 800, 801), (253, 264, 263, 252), (253, 254, 265, 264), (255, 266, 265, 254), (262, 263, 274, 273), (281, 270, 801, 770), (264, 275, 274, 263), (264, 265, 276, 275), (266, 277, 276, 265), (266, 267, 278, 277), (260, 271, 282), (267, 268, 279, 278), (260, 261, 272, 271), (268, 269, 280, 279), (261, 262, 273, 272), (270, 281, 280, 269), (278, 290, 289, 277), (271, 283, 282), (278, 279, 291, 290), (271, 272, 284, 283), (279, 280, 292, 291), (272, 273, 285, 284), (281, 293, 292, 280), (274, 286, 285, 273), (773, 293, 281, 770), (275, 287, 286, 274), (275, 276, 288, 287), (277, 289, 288, 276), (775, 304, 293, 773), (287, 298, 297, 286), (287, 288, 299, 298), (289, 300, 299, 288), (289, 290, 301, 300), (283, 294, 282), (290, 291, 302, 301), (283, 284, 295, 294), (291, 292, 303, 302), (284, 285, 296, 295), (293, 304, 303, 292), (285, 286, 297, 296), (294, 305, 282), (301, 302, 313, 312), (294, 295, 306, 305), (302, 303, 314, 313), (295, 296, 307, 306), (304, 315, 314, 303), (297, 308, 307, 296), (777, 315, 304, 775), (298, 309, 308, 297), (298, 299, 310, 309), (300, 311, 310, 299), (300, 301, 312, 311), (308, 309, 320, 319), (309, 310, 321, 320), (311, 322, 321, 310), (311, 312, 323, 322), (305, 316, 282), (312, 313, 324, 323), (305, 306, 317, 316), (313, 314, 325, 324), (306, 307, 318, 317), (315, 326, 325, 314), (308, 319, 318, 307), (779, 326, 315, 777), (324, 335, 334, 323), (316, 317, 328, 327), (324, 325, 336, 335), (317, 318, 329, 328), (326, 337, 336, 325), (319, 330, 329, 318), (781, 337, 326, 779), (319, 320, 331, 330), (320, 321, 332, 331), (322, 333, 332, 321), (322, 323, 334, 333), (316, 327, 282), (331, 332, 343, 342), (333, 344, 343, 332), (333, 334, 345, 344), (327, 338, 282), (335, 346, 345, 334), (327, 328, 339, 338), (335, 336, 347, 346), (329, 340, 339, 328), (337, 348, 347, 336), (330, 341, 340, 329), (783, 348, 337, 781), (330, 331, 342, 341), (346, 347, 358, 357), (339, 340, 351, 350), (348, 359, 358, 347), (341, 352, 351, 340), (785, 359, 348, 783), (342, 353, 352, 341), (342, 343, 354, 353), (344, 355, 354, 343), (344, 345, 356, 355), (338, 349, 282), (345, 346, 357, 356), (338, 339, 350, 349), (355, 366, 365, 354), (355, 356, 367, 366), (349, 360, 282), (356, 357, 368, 367), (349, 350, 361, 360), (357, 358, 369, 368), (351, 362, 361, 350), (359, 370, 369, 358), (352, 363, 362, 351), (787, 370, 359, 785), (353, 364, 363, 352), (353, 354, 365, 364), (361, 362, 373, 372), (370, 381, 380, 369), (363, 374, 373, 362), (789, 381, 370, 787), (364, 375, 374, 363), (364, 365, 376, 375), (366, 377, 376, 365), (366, 367, 378, 377), (360, 371, 282), (368, 379, 378, 367), (360, 361, 372, 371), (368, 369, 380, 379), (377, 388, 387, 376), (378, 389, 388, 377), (371, 382, 282), (378, 379, 390, 389), (372, 383, 382, 371), (379, 380, 391, 390), (372, 373, 384, 383), (381, 392, 391, 380), (373, 374, 385, 384), (791, 392, 381, 789), (375, 386, 385, 374), (375, 376, 387, 386), (392, 403, 402, 391), (385, 396, 395, 384), (793, 403, 392, 791), (386, 397, 396, 385), (386, 387, 398, 397), (388, 399, 398, 387), (388, 389, 400, 399), (382, 393, 282), (389, 390, 401, 400), (382, 383, 394, 393), (390, 391, 402, 401), (384, 395, 394, 383), (399, 400, 411, 410), (393, 404, 282), (401, 412, 411, 400), (393, 394, 405, 404), (401, 402, 413, 412), (394, 395, 406, 405), (403, 414, 413, 402), (395, 396, 407, 406), (795, 414, 403, 793), (397, 408, 407, 396), (397, 398, 409, 408), (399, 410, 409, 398), (407, 67, 66, 406), (771, 416, 414, 795), (408, 68, 67, 407), (409, 69, 68, 408), (410, 70, 69, 409), (411, 71, 70, 410), (404, 64, 282), (412, 72, 71, 411), (405, 65, 64, 404), (412, 413, 415, 72), (406, 66, 65, 405), (414, 416, 415, 413), (741, 747, 743, 745, 744, 776, 774, 772, 771, 795), (776, 744, 756, 749, 754, 752, 750, 751, 753, 748, 768, 769, 766, 767, 738, 739, 746, 755, 757, 758, 759, 762, 760, 761, 764, 763, 765, 740, 742, 741, 795, 793, 791, 789, 787, 785, 783, 781, 779, 777, 775, 773, 770, 801, 800, 799, 798, 797, 796, 794, 792, 790, 788, 786, 784, 782, 780, 778)])
_uv = me_cilindro.uv_layers.new(name='MapaUV')
_uv.uv.foreach_set('vector', [1.0, 0.5, 1.0, 1.0, 0.9688, 1.0, 0.9688, 0.5, 0.9688, 0.5, 0.9688, 1.0, 0.9375, 1.0, 0.9375, 0.5, 0.9375, 0.5, 0.9375, 1.0, 0.9062, 1.0, 0.9062, 0.5, 0.9062, 0.5, 0.9062, 1.0, 0.875, 1.0, 0.875, 0.5, 0.875, 0.5, 0.875, 1.0, 0.8438, 1.0, 0.8438, 0.5, 0.8438, 0.5, 0.8438, 1.0, 0.8125, 1.0, 0.8125, 0.5, 0.8125, 0.5, 0.8125, 1.0, 0.7812, 1.0, 0.7812, 0.5, 0.7812, 0.5, 0.7812, 1.0, 0.75, 1.0, 0.75, 0.5, 0.75, 0.5, 0.75, 1.0, 0.7188, 1.0, 0.7188, 0.5, 0.7188, 0.5, 0.7188, 1.0, 0.6875, 1.0, 0.6875, 0.5, 0.6875, 0.5, 0.6875, 1.0, 0.6562, 1.0, 0.6562, 0.5, 0.6562, 0.5, 0.6562, 1.0, 0.625, 1.0, 0.625, 0.5, 0.625, 0.5, 0.625, 1.0, 0.5938, 1.0, 0.5938, 0.5, 0.5938, 0.5, 0.5938, 1.0, 0.5625, 1.0, 0.5625, 0.5, 0.5625, 0.5, 0.5625, 1.0, 0.5312, 1.0, 0.5312, 0.5, 0.5312, 0.5, 0.5312, 1.0, 0.5, 1.0, 0.5, 0.5, 0.5, 0.5, 0.5, 1.0, 0.4688, 1.0, 0.4688, 0.5, 0.4688, 0.5, 0.4688, 1.0, 0.4375, 1.0, 0.4375, 0.5, 0.4375, 0.5, 0.4375, 1.0, 0.4062, 1.0, 0.4062, 0.5, 0.4062, 0.5, 0.4062, 1.0, 0.375, 1.0, 0.375, 0.5, 0.375, 0.5, 0.375, 1.0, 0.3438, 1.0, 0.3438, 0.5, 0.3438, 0.5, 0.3438, 1.0, 0.3125, 1.0, 0.3125, 0.5, 0.3125, 0.5, 0.3125, 1.0, 0.2812, 1.0, 0.2812, 0.5, 0.2812, 0.5, 0.2812, 1.0, 0.25, 1.0, 0.25, 0.5, 0.25, 0.5, 0.25, 1.0, 0.2188, 1.0, 0.2188, 0.5, 0.2188, 0.5, 0.2188, 1.0, 0.1875, 1.0, 0.1875, 0.5, 0.1875, 0.5, 0.1875, 1.0, 0.1562, 1.0, 0.1562, 0.5, 0.1562, 0.5, 0.1562, 1.0, 0.125, 1.0, 0.125, 0.5, 0.125, 0.5, 0.125, 1.0, 0.09375, 1.0, 0.09375, 0.5, 0.09375, 0.5, 0.09375, 1.0, 0.0625, 1.0, 0.0625, 0.5, 0.2968, 0.4854, 0.25, 0.49, 0.2032, 0.4854, 0.1582, 0.4717, 0.1167, 0.4496, 0.08029, 0.4197, 0.05045, 0.3833, 0.02827, 0.3418, 0.01461, 0.2968, 0.01, 0.25, 0.01461, 0.2032, 0.02827, 0.1582, 0.05045, 0.1167, 0.08029, 0.08029, 0.1167, 0.05045, 0.1582, 0.02827, 0.2032, 0.01461, 0.25, 0.01, 0.2968, 0.01461, 0.3418, 0.02827, 0.3833, 0.05045, 0.4197, 0.08029, 0.4496, 0.1167, 0.4717, 0.1582, 0.4854, 0.2032, 0.49, 0.25, 0.4854, 0.2968, 0.4717, 0.3418, 0.4496, 0.3833, 0.4197, 0.4197, 0.3833, 0.4496, 0.3418, 0.4717, 0.0625, 0.5, 0.0625, 1.0, 0.03125, 1.0, 0.03125, 0.5, 0.03125, 0.5, 0.03125, 1.0, 0.0, 1.0, 0.0, 0.5, 0.75, 0.49, 0.7968, 0.4854, 0.8418, 0.4717, 0.8833, 0.4496, 0.9197, 0.4197, 0.9496, 0.3833, 0.9717, 0.3418, 0.9854, 0.2968, 0.99, 0.25, 0.9854, 0.2032, 0.9717, 0.1582, 0.9496, 0.1167, 0.9197, 0.08029, 0.8833, 0.05045, 0.8418, 0.02827, 0.7968, 0.01461, 0.75, 0.01, 0.7032, 0.01461, 0.6582, 0.02827, 0.6167, 0.05045, 0.5803, 0.08029, 0.5504, 0.1167, 0.5283, 0.1582, 0.5146, 0.2032, 0.51, 0.25, 0.5146, 0.2968, 0.5283, 0.3418, 0.5504, 0.3833, 0.5803, 0.4197, 0.6167, 0.4496, 0.6582, 0.4717, 0.7032, 0.4854, 0.75, 0.9375, 0.7344, 1.0, 0.7187, 0.9375, 0.75, 0.4375, 0.75, 0.5, 0.7188, 0.5, 0.7188, 0.4375, 0.75, 0.875, 0.75, 0.9375, 0.7187, 0.9375, 0.7188, 0.875, 0.75, 0.375, 0.75, 0.4375, 0.7188, 0.4375, 0.7188, 0.375, 0.75, 0.8125, 0.75, 0.875, 0.7188, 0.875, 0.7188, 0.8125, 0.75, 0.75, 0.75, 0.8125, 0.7188, 0.8125, 0.7188, 0.75, 0.75, 0.6875, 0.75, 0.75, 0.7188, 0.75, 0.7188, 0.6875, 0.75, 0.625, 0.75, 0.6875, 0.7188, 0.6875, 0.7188, 0.625, 0.75, 0.5625, 0.75, 0.625, 0.7188, 0.625, 0.7188, 0.5625, 0.75, 0.5, 0.75, 0.5625, 0.7188, 0.5625, 0.7188, 0.5, 0.7188, 0.5625, 0.7188, 0.625, 0.6875, 0.625, 0.6875, 0.5625, 0.7188, 0.5, 0.7188, 0.5625, 0.6875, 0.5625, 0.6875, 0.5, 0.7187, 0.9375, 0.7031, 1.0, 0.6875, 0.9375, 0.7188, 0.4375, 0.7188, 0.5, 0.6875, 0.5, 0.6875, 0.4375, 0.7188, 0.875, 0.7187, 0.9375, 0.6875, 0.9375, 0.6875, 0.875, 0.7188, 0.375, 0.7188, 0.4375, 0.6875, 0.4375, 0.6875, 0.375, 0.7188, 0.8125, 0.7188, 0.875, 0.6875, 0.875, 0.6875, 0.8125, 0.7188, 0.75, 0.7188, 0.8125, 0.6875, 0.8125, 0.6875, 0.75, 0.7188, 0.6875, 0.7188, 0.75, 0.6875, 0.75, 0.6875, 0.6875, 0.7188, 0.625, 0.7188, 0.6875, 0.6875, 0.6875, 0.6875, 0.625, 0.6875, 0.75, 0.6875, 0.8125, 0.6562, 0.8125, 0.6562, 0.75, 0.6875, 0.6875, 0.6875, 0.75, 0.6562, 0.75, 0.6562, 0.6875, 0.6875, 0.625, 0.6875, 0.6875, 0.6562, 0.6875, 0.6562, 0.625, 0.6875, 0.5625, 0.6875, 0.625, 0.6562, 0.625, 0.6562, 0.5625, 0.6875, 0.5, 0.6875, 0.5625, 0.6562, 0.5625, 0.6562, 0.5, 0.6875, 0.9375, 0.6719, 1.0, 0.6562, 0.9375, 0.6875, 0.4375, 0.6875, 0.5, 0.6562, 0.5, 0.6562, 0.4375, 0.6875, 0.875, 0.6875, 0.9375, 0.6562, 0.9375, 0.6562, 0.875, 0.6875, 0.375, 0.6875, 0.4375, 0.6562, 0.4375, 0.6562, 0.375, 0.6875, 0.8125, 0.6875, 0.875, 0.6562, 0.875, 0.6562, 0.8125, 0.6562, 0.5, 0.6562, 0.5625, 0.625, 0.5625, 0.625, 0.5, 0.6562, 0.9375, 0.6406, 1.0, 0.625, 0.9375, 0.6562, 0.4375, 0.6562, 0.5, 0.625, 0.5, 0.625, 0.4375, 0.6562, 0.875, 0.6562, 0.9375, 0.625, 0.9375, 0.625, 0.875, 0.6562, 0.375, 0.6562, 0.4375, 0.625, 0.4375, 0.625, 0.375, 0.6562, 0.8125, 0.6562, 0.875, 0.625, 0.875, 0.625, 0.8125, 0.6562, 0.75, 0.6562, 0.8125, 0.625, 0.8125, 0.625, 0.75, 0.6562, 0.6875, 0.6562, 0.75, 0.625, 0.75, 0.625, 0.6875, 0.6562, 0.625, 0.6562, 0.6875, 0.625, 0.6875, 0.625, 0.625, 0.6562, 0.5625, 0.6562, 0.625, 0.625, 0.625, 0.625, 0.5625, 0.625, 0.6875, 0.625, 0.75, 0.5937, 0.75, 0.5937, 0.6875, 0.625, 0.625, 0.625, 0.6875, 0.5937, 0.6875, 0.5937, 0.625, 0.625, 0.5625, 0.625, 0.625, 0.5937, 0.625, 0.5937, 0.5625, 0.625, 0.5, 0.625, 0.5625, 0.5937, 0.5625, 0.5937, 0.5, 0.625, 0.9375, 0.6094, 1.0, 0.5937, 0.9375, 0.625, 0.4375, 0.625, 0.5, 0.5937, 0.5, 0.5937, 0.4375, 0.625, 0.875, 0.625, 0.9375, 0.5937, 0.9375, 0.5937, 0.875, 0.625, 0.375, 0.625, 0.4375, 0.5937, 0.4375, 0.5938, 0.375, 0.625, 0.8125, 0.625, 0.875, 0.5937, 0.875, 0.5937, 0.8125, 0.625, 0.75, 0.625, 0.8125, 0.5937, 0.8125, 0.5937, 0.75, 0.5937, 0.9375, 0.5781, 1.0, 0.5625, 0.9375, 0.5937, 0.4375, 0.5937, 0.5, 0.5625, 0.5, 0.5625, 0.4375, 0.5937, 0.875, 0.5937, 0.9375, 0.5625, 0.9375, 0.5625, 0.875, 0.5938, 0.375, 0.5937, 0.4375, 0.5625, 0.4375, 0.5625, 0.375, 0.5937, 0.8125, 0.5937, 0.875, 0.5625, 0.875, 0.5625, 0.8125, 0.5937, 0.75, 0.5937, 0.8125, 0.5625, 0.8125, 0.5625, 0.75, 0.5937, 0.6875, 0.5937, 0.75, 0.5625, 0.75, 0.5625, 0.6875, 0.5937, 0.625, 0.5937, 0.6875, 0.5625, 0.6875, 0.5625, 0.625, 0.5937, 0.5625, 0.5937, 0.625, 0.5625, 0.625, 0.5625, 0.5625, 0.5937, 0.5, 0.5937, 0.5625, 0.5625, 0.5625, 0.5625, 0.5, 0.5625, 0.6875, 0.5625, 0.75, 0.5312, 0.75, 0.5312, 0.6875, 0.5625, 0.625, 0.5625, 0.6875, 0.5312, 0.6875, 0.5312, 0.625, 0.5625, 0.5625, 0.5625, 0.625, 0.5312, 0.625, 0.5312, 0.5625, 0.5625, 0.5, 0.5625, 0.5625, 0.5312, 0.5625, 0.5312, 0.5, 0.5625, 0.9375, 0.5469, 1.0, 0.5312, 0.9375, 0.5625, 0.4375, 0.5625, 0.5, 0.5312, 0.5, 0.5312, 0.4375, 0.5625, 0.875, 0.5625, 0.9375, 0.5312, 0.9375, 0.5312, 0.875, 0.5625, 0.375, 0.5625, 0.4375, 0.5312, 0.4375, 0.5312, 0.375, 0.5625, 0.8125, 0.5625, 0.875, 0.5312, 0.875, 0.5312, 0.8125, 0.5625, 0.75, 0.5625, 0.8125, 0.5312, 0.8125, 0.5312, 0.75, 0.5312, 0.4375, 0.5312, 0.5, 0.5, 0.5, 0.5, 0.4375, 0.5312, 0.875, 0.5312, 0.9375, 0.5, 0.9375, 0.5, 0.875, 0.5312, 0.375, 0.5312, 0.4375, 0.5, 0.4375, 0.5, 0.375, 0.5312, 0.8125, 0.5312, 0.875, 0.5, 0.875, 0.5, 0.8125, 0.5312, 0.75, 0.5312, 0.8125, 0.5, 0.8125, 0.5, 0.75, 0.5312, 0.6875, 0.5312, 0.75, 0.5, 0.75, 0.5, 0.6875, 0.5312, 0.625, 0.5312, 0.6875, 0.5, 0.6875, 0.5, 0.625, 0.5312, 0.5625, 0.5312, 0.625, 0.5, 0.625, 0.5, 0.5625, 0.5312, 0.5, 0.5312, 0.5625, 0.5, 0.5625, 0.5, 0.5, 0.5312, 0.9375, 0.5156, 1.0, 0.5, 0.9375, 0.5, 0.625, 0.5, 0.6875, 0.4687, 0.6875, 0.4687, 0.625, 0.5, 0.5625, 0.5, 0.625, 0.4687, 0.625, 0.4687, 0.5625, 0.5, 0.5, 0.5, 0.5625, 0.4687, 0.5625, 0.4687, 0.5, 0.5, 0.9375, 0.4844, 1.0, 0.4687, 0.9375, 0.5, 0.4375, 0.5, 0.5, 0.4687, 0.5, 0.4687, 0.4375, 0.5, 0.875, 0.5, 0.9375, 0.4687, 0.9375, 0.4687, 0.875, 0.5, 0.375, 0.5, 0.4375, 0.4687, 0.4375, 0.4687, 0.375, 0.5, 0.8125, 0.5, 0.875, 0.4687, 0.875, 0.4687, 0.8125, 0.5, 0.75, 0.5, 0.8125, 0.4687, 0.8125, 0.4687, 0.75, 0.5, 0.6875, 0.5, 0.75, 0.4687, 0.75, 0.4687, 0.6875, 0.4687, 0.875, 0.4687, 0.9375, 0.4375, 0.9375, 0.4375, 0.875, 0.4687, 0.375, 0.4687, 0.4375, 0.4375, 0.4375, 0.4375, 0.375, 0.4687, 0.8125, 0.4687, 0.875, 0.4375, 0.875, 0.4375, 0.8125, 0.4687, 0.75, 0.4687, 0.8125, 0.4375, 0.8125, 0.4375, 0.75, 0.4687, 0.6875, 0.4687, 0.75, 0.4375, 0.75, 0.4375, 0.6875, 0.4687, 0.625, 0.4687, 0.6875, 0.4375, 0.6875, 0.4375, 0.625, 0.4687, 0.5625, 0.4687, 0.625, 0.4375, 0.625, 0.4375, 0.5625, 0.4687, 0.5, 0.4687, 0.5625, 0.4375, 0.5625, 0.4375, 0.5, 0.4687, 0.9375, 0.4531, 1.0, 0.4375, 0.9375, 0.4687, 0.4375, 0.4687, 0.5, 0.4375, 0.5, 0.4375, 0.4375, 0.4375, 0.625, 0.4375, 0.6875, 0.4062, 0.6875, 0.4062, 0.625, 0.4375, 0.5625, 0.4375, 0.625, 0.4062, 0.625, 0.4062, 0.5625, 0.4375, 0.5, 0.4375, 0.5625, 0.4062, 0.5625, 0.4062, 0.5, 0.4375, 0.9375, 0.4219, 1.0, 0.4062, 0.9375, 0.4375, 0.4375, 0.4375, 0.5, 0.4062, 0.5, 0.4062, 0.4375, 0.4375, 0.875, 0.4375, 0.9375, 0.4062, 0.9375, 0.4062, 0.875, 0.4375, 0.375, 0.4375, 0.4375, 0.4062, 0.4375, 0.4062, 0.375, 0.4375, 0.8125, 0.4375, 0.875, 0.4062, 0.875, 0.4062, 0.8125, 0.4375, 0.75, 0.4375, 0.8125, 0.4062, 0.8125, 0.4062, 0.75, 0.4375, 0.6875, 0.4375, 0.75, 0.4062, 0.75, 0.4062, 0.6875, 0.4062, 0.375, 0.4062, 0.4375, 0.375, 0.4375, 0.375, 0.375, 0.4062, 0.8125, 0.4062, 0.875, 0.375, 0.875, 0.375, 0.8125, 0.4062, 0.75, 0.4062, 0.8125, 0.375, 0.8125, 0.375, 0.75, 0.4062, 0.6875, 0.4062, 0.75, 0.375, 0.75, 0.375, 0.6875, 0.4062, 0.625, 0.4062, 0.6875, 0.375, 0.6875, 0.375, 0.625, 0.4062, 0.5625, 0.4062, 0.625, 0.375, 0.625, 0.375, 0.5625, 0.4062, 0.5, 0.4062, 0.5625, 0.375, 0.5625, 0.375, 0.5, 0.4062, 0.9375, 0.3906, 1.0, 0.375, 0.9375, 0.4062, 0.4375, 0.4062, 0.5, 0.375, 0.5, 0.375, 0.4375, 0.4062, 0.875, 0.4062, 0.9375, 0.375, 0.9375, 0.375, 0.875, 0.375, 0.5625, 0.375, 0.625, 0.3437, 0.625, 0.3437, 0.5625, 0.375, 0.5, 0.375, 0.5625, 0.3437, 0.5625, 0.3437, 0.5, 0.375, 0.9375, 0.3594, 1.0, 0.3437, 0.9375, 0.375, 0.4375, 0.375, 0.5, 0.3437, 0.5, 0.3437, 0.4375, 0.375, 0.875, 0.375, 0.9375, 0.3437, 0.9375, 0.3437, 0.875, 0.375, 0.375, 0.375, 0.4375, 0.3437, 0.4375, 0.3437, 0.375, 0.375, 0.8125, 0.375, 0.875, 0.3437, 0.875, 0.3437, 0.8125, 0.375, 0.75, 0.375, 0.8125, 0.3437, 0.8125, 0.3437, 0.75, 0.375, 0.6875, 0.375, 0.75, 0.3437, 0.75, 0.3437, 0.6875, 0.375, 0.625, 0.375, 0.6875, 0.3437, 0.6875, 0.3437, 0.625, 0.3437, 0.75, 0.3437, 0.8125, 0.3125, 0.8125, 0.3125, 0.75, 0.3437, 0.6875, 0.3437, 0.75, 0.3125, 0.75, 0.3125, 0.6875, 0.3437, 0.625, 0.3437, 0.6875, 0.3125, 0.6875, 0.3125, 0.625, 0.3437, 0.5625, 0.3437, 0.625, 0.3125, 0.625, 0.3125, 0.5625, 0.3437, 0.5, 0.3437, 0.5625, 0.3125, 0.5625, 0.3125, 0.5, 0.3437, 0.9375, 0.3281, 1.0, 0.3125, 0.9375, 0.3437, 0.4375, 0.3437, 0.5, 0.3125, 0.5, 0.3125, 0.4375, 0.3437, 0.875, 0.3437, 0.9375, 0.3125, 0.9375, 0.3125, 0.875, 0.3437, 0.375, 0.3437, 0.4375, 0.3125, 0.4375, 0.3125, 0.375, 0.3437, 0.8125, 0.3437, 0.875, 0.3125, 0.875, 0.3125, 0.8125, 0.3125, 0.5, 0.3125, 0.5625, 0.2812, 0.5625, 0.2812, 0.5, 0.3125, 0.9375, 0.2969, 1.0, 0.2812, 0.9375, 0.3125, 0.4375, 0.3125, 0.5, 0.2812, 0.5, 0.2812, 0.4375, 0.3125, 0.875, 0.3125, 0.9375, 0.2812, 0.9375, 0.2812, 0.875, 0.3125, 0.375, 0.3125, 0.4375, 0.2812, 0.4375, 0.2812, 0.375, 0.3125, 0.8125, 0.3125, 0.875, 0.2812, 0.875, 0.2812, 0.8125, 0.3125, 0.75, 0.3125, 0.8125, 0.2812, 0.8125, 0.2812, 0.75, 0.3125, 0.6875, 0.3125, 0.75, 0.2812, 0.75, 0.2812, 0.6875, 0.3125, 0.625, 0.3125, 0.6875, 0.2812, 0.6875, 0.2812, 0.625, 0.3125, 0.5625, 0.3125, 0.625, 0.2812, 0.625, 0.2812, 0.5625, 0.2812, 0.75, 0.2812, 0.8125, 0.25, 0.8125, 0.25, 0.75, 0.2812, 0.6875, 0.2812, 0.75, 0.25, 0.75, 0.25, 0.6875, 0.2812, 0.625, 0.2812, 0.6875, 0.25, 0.6875, 0.25, 0.625, 0.2812, 0.5625, 0.2812, 0.625, 0.25, 0.625, 0.25, 0.5625, 0.2812, 0.5, 0.2812, 0.5625, 0.25, 0.5625, 0.25, 0.5, 0.2812, 0.9375, 0.2656, 1.0, 0.25, 0.9375, 0.2812, 0.4375, 0.2812, 0.5, 0.25, 0.5, 0.25, 0.4375, 0.2812, 0.875, 0.2812, 0.9375, 0.25, 0.9375, 0.25, 0.875, 0.2812, 0.375, 0.2812, 0.4375, 0.25, 0.4375, 0.25, 0.375, 0.2812, 0.8125, 0.2812, 0.875, 0.25, 0.875, 0.25, 0.8125, 0.25, 0.5, 0.25, 0.5625, 0.2187, 0.5625, 0.2187, 0.5, 0.25, 0.9375, 0.2344, 1.0, 0.2188, 0.9375, 0.25, 0.4375, 0.25, 0.5, 0.2187, 0.5, 0.2187, 0.4375, 0.25, 0.875, 0.25, 0.9375, 0.2188, 0.9375, 0.2188, 0.875, 0.25, 0.375, 0.25, 0.4375, 0.2187, 0.4375, 0.2188, 0.375, 0.25, 0.8125, 0.25, 0.875, 0.2188, 0.875, 0.2188, 0.8125, 0.25, 0.75, 0.25, 0.8125, 0.2188, 0.8125, 0.2187, 0.75, 0.25, 0.6875, 0.25, 0.75, 0.2187, 0.75, 0.2187, 0.6875, 0.25, 0.625, 0.25, 0.6875, 0.2187, 0.6875, 0.2188, 0.625, 0.25, 0.5625, 0.25, 0.625, 0.2188, 0.625, 0.2187, 0.5625, 0.2187, 0.6875, 0.2187, 0.75, 0.1875, 0.75, 0.1875, 0.6875, 0.2188, 0.625, 0.2187, 0.6875, 0.1875, 0.6875, 0.1875, 0.625, 0.2187, 0.5625, 0.2188, 0.625, 0.1875, 0.625, 0.1875, 0.5625, 0.2187, 0.5, 0.2187, 0.5625, 0.1875, 0.5625, 0.1875, 0.5, 0.2188, 0.9375, 0.2031, 1.0, 0.1875, 0.9375, 0.2187, 0.4375, 0.2187, 0.5, 0.1875, 0.5, 0.1875, 0.4375, 0.2188, 0.875, 0.2188, 0.9375, 0.1875, 0.9375, 0.1875, 0.875, 0.2188, 0.375, 0.2187, 0.4375, 0.1875, 0.4375, 0.1875, 0.375, 0.2188, 0.8125, 0.2188, 0.875, 0.1875, 0.875, 0.1875, 0.8125, 0.2187, 0.75, 0.2188, 0.8125, 0.1875, 0.8125, 0.1875, 0.75, 0.1875, 0.9375, 0.1719, 1.0, 0.1563, 0.9375, 0.1875, 0.4375, 0.1875, 0.5, 0.1562, 0.5, 0.1562, 0.4375, 0.1875, 0.875, 0.1875, 0.9375, 0.1563, 0.9375, 0.1563, 0.875, 0.1875, 0.375, 0.1875, 0.4375, 0.1562, 0.4375, 0.1563, 0.375, 0.1875, 0.8125, 0.1875, 0.875, 0.1563, 0.875, 0.1563, 0.8125, 0.1875, 0.75, 0.1875, 0.8125, 0.1563, 0.8125, 0.1563, 0.75, 0.1875, 0.6875, 0.1875, 0.75, 0.1563, 0.75, 0.1562, 0.6875, 0.1875, 0.625, 0.1875, 0.6875, 0.1562, 0.6875, 0.1563, 0.625, 0.1875, 0.5625, 0.1875, 0.625, 0.1563, 0.625, 0.1562, 0.5625, 0.1875, 0.5, 0.1875, 0.5625, 0.1562, 0.5625, 0.1562, 0.5, 0.1562, 0.6875, 0.1563, 0.75, 0.125, 0.75, 0.125, 0.6875, 0.1563, 0.625, 0.1562, 0.6875, 0.125, 0.6875, 0.125, 0.625, 0.1562, 0.5625, 0.1563, 0.625, 0.125, 0.625, 0.125, 0.5625, 0.1562, 0.5, 0.1562, 0.5625, 0.125, 0.5625, 0.125, 0.5, 0.1563, 0.9375, 0.1406, 1.0, 0.125, 0.9375, 0.1562, 0.4375, 0.1562, 0.5, 0.125, 0.5, 0.125, 0.4375, 0.1563, 0.875, 0.1563, 0.9375, 0.125, 0.9375, 0.125, 0.875, 0.1563, 0.375, 0.1562, 0.4375, 0.125, 0.4375, 0.125, 0.375, 0.1563, 0.8125, 0.1563, 0.875, 0.125, 0.875, 0.125, 0.8125, 0.1563, 0.75, 0.1563, 0.8125, 0.125, 0.8125, 0.125, 0.75, 0.125, 0.4375, 0.125, 0.5, 0.09375, 0.5, 0.09375, 0.4375, 0.125, 0.875, 0.125, 0.9375, 0.09375, 0.9375, 0.09375, 0.875, 0.125, 0.375, 0.125, 0.4375, 0.09375, 0.4375, 0.09375, 0.375, 0.125, 0.8125, 0.125, 0.875, 0.09375, 0.875, 0.09375, 0.8125, 0.125, 0.75, 0.125, 0.8125, 0.09375, 0.8125, 0.09375, 0.75, 0.125, 0.6875, 0.125, 0.75, 0.09375, 0.75, 0.09375, 0.6875, 0.125, 0.625, 0.125, 0.6875, 0.09375, 0.6875, 0.09375, 0.625, 0.125, 0.5625, 0.125, 0.625, 0.09375, 0.625, 0.09375, 0.5625, 0.125, 0.5, 0.125, 0.5625, 0.09375, 0.5625, 0.09375, 0.5, 0.125, 0.9375, 0.1094, 1.0, 0.09375, 0.9375, 0.09375, 0.625, 0.09375, 0.6875, 0.0625, 0.6875, 0.0625, 0.625, 0.09375, 0.5625, 0.09375, 0.625, 0.0625, 0.625, 0.0625, 0.5625, 0.09375, 0.5, 0.09375, 0.5625, 0.0625, 0.5625, 0.0625, 0.5, 0.09375, 0.9375, 0.07813, 1.0, 0.0625, 0.9375, 0.09375, 0.4375, 0.09375, 0.5, 0.0625, 0.5, 0.0625, 0.4375, 0.09375, 0.875, 0.09375, 0.9375, 0.0625, 0.9375, 0.0625, 0.875, 0.09375, 0.375, 0.09375, 0.4375, 0.0625, 0.4375, 0.0625, 0.375, 0.09375, 0.8125, 0.09375, 0.875, 0.0625, 0.875, 0.0625, 0.8125, 0.09375, 0.75, 0.09375, 0.8125, 0.0625, 0.8125, 0.0625, 0.75, 0.09375, 0.6875, 0.09375, 0.75, 0.0625, 0.75, 0.0625, 0.6875, 0.0625, 0.375, 0.0625, 0.4375, 0.03125, 0.4375, 0.03125, 0.375, 0.0625, 0.8125, 0.0625, 0.875, 0.03125, 0.875, 0.03125, 0.8125, 0.0625, 0.75, 0.0625, 0.8125, 0.03125, 0.8125, 0.03125, 0.75, 0.0625, 0.6875, 0.0625, 0.75, 0.03125, 0.75, 0.03125, 0.6875, 0.0625, 0.625, 0.0625, 0.6875, 0.03125, 0.6875, 0.03125, 0.625, 0.0625, 0.5625, 0.0625, 0.625, 0.03125, 0.625, 0.03125, 0.5625, 0.0625, 0.5, 0.0625, 0.5625, 0.03125, 0.5625, 0.03125, 0.5, 0.0625, 0.9375, 0.04688, 1.0, 0.03125, 0.9375, 0.0625, 0.4375, 0.0625, 0.5, 0.03125, 0.5, 0.03125, 0.4375, 0.0625, 0.875, 0.0625, 0.9375, 0.03125, 0.9375, 0.03125, 0.875, 0.03125, 0.5625, 0.03125, 0.625, 5.96e-08, 0.625, 0.0, 0.5625, 0.03125, 0.5, 0.03125, 0.5625, 0.0, 0.5625, 0.0, 0.5, 0.03125, 0.9375, 0.01563, 1.0, 2.384e-07, 0.9375, 0.03125, 0.4375, 0.03125, 0.5, 0.0, 0.5, 0.0, 0.4375, 0.03125, 0.875, 0.03125, 0.9375, 2.384e-07, 0.9375, 8.941e-08, 0.875, 0.03125, 0.375, 0.03125, 0.4375, 0.0, 0.4375, 5.96e-08, 0.375, 0.03125, 0.8125, 0.03125, 0.875, 8.941e-08, 0.875, 5.96e-08, 0.8125, 0.03125, 0.75, 0.03125, 0.8125, 5.96e-08, 0.8125, 0.0, 0.75, 0.03125, 0.6875, 0.03125, 0.75, 0.0, 0.75, 0.0, 0.6875, 0.03125, 0.625, 0.03125, 0.6875, 0.0, 0.6875, 5.96e-08, 0.625, 1.0, 0.8125, 1.0, 0.875, 0.9688, 0.875, 0.9688, 0.8125, 1.0, 0.75, 1.0, 0.8125, 0.9688, 0.8125, 0.9688, 0.75, 1.0, 0.6875, 1.0, 0.75, 0.9688, 0.75, 0.9688, 0.6875, 1.0, 0.625, 1.0, 0.6875, 0.9688, 0.6875, 0.9688, 0.625, 1.0, 0.5625, 1.0, 0.625, 0.9688, 0.625, 0.9688, 0.5625, 1.0, 0.5, 1.0, 0.5625, 0.9688, 0.5625, 0.9688, 0.5, 1.0, 0.9375, 0.9844, 1.0, 0.9688, 0.9375, 1.0, 0.4375, 1.0, 0.5, 0.9688, 0.5, 0.9688, 0.4375, 1.0, 0.875, 1.0, 0.9375, 0.9688, 0.9375, 0.9688, 0.875, 1.0, 0.375, 1.0, 0.4375, 0.9688, 0.4375, 0.9688, 0.375, 0.9688, 0.5625, 0.9688, 0.625, 0.9375, 0.625, 0.9375, 0.5625, 0.9688, 0.5, 0.9688, 0.5625, 0.9375, 0.5625, 0.9375, 0.5, 0.9688, 0.9375, 0.9531, 1.0, 0.9375, 0.9375, 0.9688, 0.4375, 0.9688, 0.5, 0.9375, 0.5, 0.9375, 0.4375, 0.9688, 0.875, 0.9688, 0.9375, 0.9375, 0.9375, 0.9375, 0.875, 0.9688, 0.375, 0.9688, 0.4375, 0.9375, 0.4375, 0.9375, 0.375, 0.9688, 0.8125, 0.9688, 0.875, 0.9375, 0.875, 0.9375, 0.8125, 0.9688, 0.75, 0.9688, 0.8125, 0.9375, 0.8125, 0.9375, 0.75, 0.9688, 0.6875, 0.9688, 0.75, 0.9375, 0.75, 0.9375, 0.6875, 0.9688, 0.625, 0.9688, 0.6875, 0.9375, 0.6875, 0.9375, 0.625, 0.9375, 0.75, 0.9375, 0.8125, 0.9062, 0.8125, 0.9062, 0.75, 0.9375, 0.6875, 0.9375, 0.75, 0.9062, 0.75, 0.9062, 0.6875, 0.9375, 0.625, 0.9375, 0.6875, 0.9062, 0.6875, 0.9062, 0.625, 0.9375, 0.5625, 0.9375, 0.625, 0.9062, 0.625, 0.9062, 0.5625, 0.9375, 0.5, 0.9375, 0.5625, 0.9062, 0.5625, 0.9062, 0.5, 0.9375, 0.9375, 0.9219, 1.0, 0.9063, 0.9375, 0.9375, 0.4375, 0.9375, 0.5, 0.9062, 0.5, 0.9062, 0.4375, 0.9375, 0.875, 0.9375, 0.9375, 0.9063, 0.9375, 0.9063, 0.875, 0.9375, 0.375, 0.9375, 0.4375, 0.9062, 0.4375, 0.9062, 0.375, 0.9375, 0.8125, 0.9375, 0.875, 0.9063, 0.875, 0.9062, 0.8125, 0.9062, 0.5, 0.9062, 0.5625, 0.875, 0.5625, 0.875, 0.5, 0.9063, 0.9375, 0.8906, 1.0, 0.875, 0.9375, 0.9062, 0.4375, 0.9062, 0.5, 0.875, 0.5, 0.875, 0.4375, 0.9063, 0.875, 0.9063, 0.9375, 0.875, 0.9375, 0.875, 0.875, 0.9062, 0.375, 0.9062, 0.4375, 0.875, 0.4375, 0.875, 0.375, 0.9062, 0.8125, 0.9063, 0.875, 0.875, 0.875, 0.875, 0.8125, 0.9062, 0.75, 0.9062, 0.8125, 0.875, 0.8125, 0.875, 0.75, 0.9062, 0.6875, 0.9062, 0.75, 0.875, 0.75, 0.875, 0.6875, 0.9062, 0.625, 0.9062, 0.6875, 0.875, 0.6875, 0.875, 0.625, 0.9062, 0.5625, 0.9062, 0.625, 0.875, 0.625, 0.875, 0.5625, 0.875, 0.75, 0.875, 0.8125, 0.8438, 0.8125, 0.8438, 0.75, 0.875, 0.6875, 0.875, 0.75, 0.8438, 0.75, 0.8438, 0.6875, 0.875, 0.625, 0.875, 0.6875, 0.8438, 0.6875, 0.8438, 0.625, 0.875, 0.5625, 0.875, 0.625, 0.8438, 0.625, 0.8438, 0.5625, 0.875, 0.5, 0.875, 0.5625, 0.8438, 0.5625, 0.8438, 0.5, 0.875, 0.9375, 0.8594, 1.0, 0.8438, 0.9375, 0.875, 0.4375, 0.875, 0.5, 0.8438, 0.5, 0.8438, 0.4375, 0.875, 0.875, 0.875, 0.9375, 0.8438, 0.9375, 0.8438, 0.875, 0.875, 0.375, 0.875, 0.4375, 0.8438, 0.4375, 0.8438, 0.375, 0.875, 0.8125, 0.875, 0.875, 0.8438, 0.875, 0.8438, 0.8125, 0.8438, 0.5, 0.8438, 0.5625, 0.8125, 0.5625, 0.8125, 0.5, 0.8438, 0.9375, 0.8281, 1.0, 0.8125, 0.9375, 0.8438, 0.4375, 0.8438, 0.5, 0.8125, 0.5, 0.8125, 0.4375, 0.8438, 0.875, 0.8438, 0.9375, 0.8125, 0.9375, 0.8125, 0.875, 0.8438, 0.375, 0.8438, 0.4375, 0.8125, 0.4375, 0.8125, 0.375, 0.8438, 0.8125, 0.8438, 0.875, 0.8125, 0.875, 0.8125, 0.8125, 0.8438, 0.75, 0.8438, 0.8125, 0.8125, 0.8125, 0.8125, 0.75, 0.8438, 0.6875, 0.8438, 0.75, 0.8125, 0.75, 0.8125, 0.6875, 0.8438, 0.625, 0.8438, 0.6875, 0.8125, 0.6875, 0.8125, 0.625, 0.8438, 0.5625, 0.8438, 0.625, 0.8125, 0.625, 0.8125, 0.5625, 0.8125, 0.6875, 0.8125, 0.75, 0.7812, 0.75, 0.7812, 0.6875, 0.8125, 0.625, 0.8125, 0.6875, 0.7812, 0.6875, 0.7812, 0.625, 0.8125, 0.5625, 0.8125, 0.625, 0.7812, 0.625, 0.7812, 0.5625, 0.8125, 0.5, 0.8125, 0.5625, 0.7812, 0.5625, 0.7812, 0.5, 0.8125, 0.9375, 0.7969, 1.0, 0.7812, 0.9375, 0.8125, 0.4375, 0.8125, 0.5, 0.7812, 0.5, 0.7812, 0.4375, 0.8125, 0.875, 0.8125, 0.9375, 0.7812, 0.9375, 0.7812, 0.875, 0.8125, 0.375, 0.8125, 0.4375, 0.7812, 0.4375, 0.7812, 0.375, 0.8125, 0.8125, 0.8125, 0.875, 0.7812, 0.875, 0.7812, 0.8125, 0.8125, 0.75, 0.8125, 0.8125, 0.7812, 0.8125, 0.7812, 0.75, 0.7812, 0.4375, 0.7812, 0.5, 0.75, 0.5, 0.75, 0.4375, 0.7812, 0.875, 0.7812, 0.9375, 0.75, 0.9375, 0.75, 0.875, 0.7812, 0.375, 0.7812, 0.4375, 0.75, 0.4375, 0.75, 0.375, 0.7812, 0.8125, 0.7812, 0.875, 0.75, 0.875, 0.75, 0.8125, 0.7812, 0.75, 0.7812, 0.8125, 0.75, 0.8125, 0.75, 0.75, 0.7812, 0.6875, 0.7812, 0.75, 0.75, 0.75, 0.75, 0.6875, 0.7812, 0.625, 0.7812, 0.6875, 0.75, 0.6875, 0.75, 0.625, 0.7812, 0.5625, 0.7812, 0.625, 0.75, 0.625, 0.75, 0.5625, 0.7812, 0.5, 0.7812, 0.5625, 0.75, 0.5625, 0.75, 0.5, 0.7812, 0.9375, 0.7656, 1.0, 0.75, 0.9375, 0.75, 0.375, 0.7188, 0.375, 0.7188, 0.3583, 0.75, 0.3583, 0.7188, 0.3583, 0.7188, 0.375, 0.6875, 0.375, 0.6875, 0.3583, 0.6875, 0.3583, 0.6875, 0.375, 0.6562, 0.375, 0.6562, 0.3583, 0.6562, 0.3583, 0.6562, 0.375, 0.625, 0.375, 0.625, 0.3583, 0.625, 0.3583, 0.625, 0.375, 0.5938, 0.375, 0.5937, 0.3583, 0.5937, 0.3583, 0.5938, 0.375, 0.5625, 0.375, 0.5625, 0.3583, 0.5625, 0.3583, 0.5625, 0.375, 0.5312, 0.375, 0.5312, 0.3583, 0.5312, 0.3583, 0.5312, 0.375, 0.5, 0.375, 0.5, 0.3583, 0.5, 0.3583, 0.5, 0.375, 0.4687, 0.375, 0.4687, 0.3583, 0.4687, 0.3583, 0.4687, 0.375, 0.4375, 0.375, 0.4375, 0.3583, 0.4375, 0.3583, 0.4375, 0.375, 0.4062, 0.375, 0.4062, 0.3583, 0.4062, 0.3583, 0.4062, 0.375, 0.375, 0.375, 0.375, 0.3583, 0.375, 0.3583, 0.375, 0.375, 0.3437, 0.375, 0.3437, 0.3583, 0.3437, 0.3583, 0.3437, 0.375, 0.3125, 0.375, 0.3125, 0.3583, 0.3125, 0.3583, 0.3125, 0.375, 0.2812, 0.375, 0.2812, 0.3583, 0.2812, 0.3583, 0.2812, 0.375, 0.25, 0.375, 0.25, 0.3583, 0.25, 0.3583, 0.25, 0.375, 0.2188, 0.375, 0.2188, 0.3583, 0.2187, 0.3583, 0.2188, 0.375, 0.1875, 0.375, 0.1875, 0.3583, 0.1875, 0.3583, 0.1875, 0.375, 0.1563, 0.375, 0.1563, 0.3583, 0.1563, 0.3583, 0.1563, 0.375, 0.125, 0.375, 0.125, 0.3583, 0.125, 0.375, 0.09375, 0.375, 0.09375, 0.3583, 0.125, 0.3583, 0.09375, 0.375, 0.0625, 0.375, 0.0625, 0.3583, 0.09375, 0.3583, 0.0625, 0.375, 0.03125, 0.375, 0.03125, 0.3583, 0.0625, 0.3583, 0.03125, 0.375, 5.96e-08, 0.375, 4.366e-08, 0.3583, 0.03125, 0.3583, 1.0, 0.375, 0.9688, 0.375, 0.9688, 0.3583, 1.0, 0.3583, 0.9688, 0.3583, 0.9688, 0.375, 0.9375, 0.375, 0.9375, 0.3583, 0.9375, 0.3583, 0.9375, 0.375, 0.9062, 0.375, 0.9062, 0.3583, 0.9062, 0.3583, 0.9062, 0.375, 0.875, 0.375, 0.875, 0.3583, 0.875, 0.375, 0.8438, 0.375, 0.8437, 0.3583, 0.875, 0.3583, 0.8438, 0.375, 0.8125, 0.375, 0.8125, 0.3583, 0.8438, 0.3583, 0.8125, 0.375, 0.7812, 0.375, 0.7812, 0.3583, 0.8125, 0.3583, 0.7812, 0.375, 0.75, 0.375, 0.75, 0.3583, 0.7812, 0.3583, 0.75, 0.3125, 0.7188, 0.3125, 0.7188, 0.375, 0.75, 0.375, 0.75, 0.8125, 0.75, 0.75, 0.7188, 0.75, 0.7188, 0.8125, 0.7188, 0.2965, 0.7188, 0.3125, 0.75, 0.3125, 0.75, 0.2965, 0.75, 0.75, 0.75, 0.6875, 0.7188, 0.6875, 0.7188, 0.75, 0.75, 0.6875, 0.75, 0.625, 0.7188, 0.625, 0.7188, 0.6875, 0.75, 0.625, 0.75, 0.5625, 0.7188, 0.5625, 0.7188, 0.625, 0.75, 0.5625, 0.75, 0.5, 0.7188, 0.5, 0.7188, 0.5625, 0.75, 0.9375, 0.7187, 0.9375, 0.7344, 1.0, 0.75, 0.5, 0.75, 0.4375, 0.7188, 0.4375, 0.7188, 0.5, 0.75, 0.9375, 0.75, 0.875, 0.7188, 0.875, 0.7187, 0.9375, 0.75, 0.375, 0.7188, 0.375, 0.7188, 0.4375, 0.75, 0.4375, 0.75, 0.8125, 0.7188, 0.8125, 0.7188, 0.875, 0.75, 0.875, 0.7188, 0.375, 0.6875, 0.375, 0.6875, 0.4375, 0.7188, 0.4375, 0.7188, 0.8125, 0.6875, 0.8125, 0.6875, 0.875, 0.7188, 0.875, 0.7188, 0.3125, 0.6875, 0.3125, 0.6875, 0.375, 0.7188, 0.375, 0.7188, 0.8125, 0.7188, 0.75, 0.6875, 0.75, 0.6875, 0.8125, 0.6875, 0.2965, 0.6875, 0.3125, 0.7188, 0.3125, 0.7188, 0.2965, 0.7188, 0.75, 0.7188, 0.6875, 0.6875, 0.6875, 0.6875, 0.75, 0.7188, 0.6875, 0.7188, 0.625, 0.6875, 0.625, 0.6875, 0.6875, 0.7188, 0.625, 0.7188, 0.5625, 0.6875, 0.5625, 0.6875, 0.625, 0.7188, 0.5625, 0.7188, 0.5, 0.6875, 0.5, 0.6875, 0.5625, 0.7187, 0.9375, 0.6875, 0.9375, 0.7031, 1.0, 0.7188, 0.5, 0.7188, 0.4375, 0.6875, 0.4375, 0.6875, 0.5, 0.7187, 0.9375, 0.7188, 0.875, 0.6875, 0.875, 0.6875, 0.9375, 0.6875, 0.5625, 0.6562, 0.5625, 0.6562, 0.625, 0.6875, 0.625, 0.6875, 0.5625, 0.6875, 0.5, 0.6562, 0.5, 0.6562, 0.5625, 0.6875, 0.9375, 0.6562, 0.9375, 0.6719, 1.0, 0.6875, 0.5, 0.6875, 0.4375, 0.6562, 0.4375, 0.6562, 0.5, 0.6875, 0.9375, 0.6875, 0.875, 0.6562, 0.875, 0.6562, 0.9375, 0.6875, 0.4375, 0.6875, 0.375, 0.6562, 0.375, 0.6562, 0.4375, 0.6875, 0.875, 0.6875, 0.8125, 0.6562, 0.8125, 0.6562, 0.875, 0.6875, 0.3125, 0.6562, 0.3125, 0.6562, 0.375, 0.6875, 0.375, 0.6875, 0.8125, 0.6875, 0.75, 0.6562, 0.75, 0.6562, 0.8125, 0.6562, 0.2965, 0.6562, 0.3125, 0.6875, 0.3125, 0.6875, 0.2965, 0.6875, 0.75, 0.6875, 0.6875, 0.6562, 0.6875, 0.6562, 0.75, 0.6875, 0.6875, 0.6875, 0.625, 0.6562, 0.625, 0.6562, 0.6875, 0.6562, 0.875, 0.6562, 0.8125, 0.625, 0.8125, 0.625, 0.875, 0.6562, 0.3125, 0.625, 0.3125, 0.625, 0.375, 0.6562, 0.375, 0.6562, 0.8125, 0.6562, 0.75, 0.625, 0.75, 0.625, 0.8125, 0.625, 0.2965, 0.625, 0.3125, 0.6562, 0.3125, 0.6562, 0.2965, 0.6562, 0.75, 0.6562, 0.6875, 0.625, 0.6875, 0.625, 0.75, 0.6562, 0.6875, 0.6562, 0.625, 0.625, 0.625, 0.625, 0.6875, 0.6562, 0.5625, 0.625, 0.5625, 0.625, 0.625, 0.6562, 0.625, 0.6562, 0.5, 0.625, 0.5, 0.625, 0.5625, 0.6562, 0.5625, 0.6562, 0.9375, 0.625, 0.9375, 0.6406, 1.0, 0.6562, 0.5, 0.6562, 0.4375, 0.625, 0.4375, 0.625, 0.5, 0.6562, 0.9375, 0.6562, 0.875, 0.625, 0.875, 0.625, 0.9375, 0.6562, 0.4375, 0.6562, 0.375, 0.625, 0.375, 0.625, 0.4375, 0.625, 0.5625, 0.5937, 0.5625, 0.5937, 0.625, 0.625, 0.625, 0.625, 0.5, 0.5937, 0.5, 0.5937, 0.5625, 0.625, 0.5625, 0.625, 0.9375, 0.5937, 0.9375, 0.6094, 1.0, 0.625, 0.5, 0.625, 0.4375, 0.5937, 0.4375, 0.5937, 0.5, 0.625, 0.9375, 0.625, 0.875, 0.5937, 0.875, 0.5937, 0.9375, 0.625, 0.4375, 0.625, 0.375, 0.5938, 0.375, 0.5937, 0.4375, 0.625, 0.875, 0.625, 0.8125, 0.5937, 0.8125, 0.5937, 0.875, 0.625, 0.3125, 0.5937, 0.3125, 0.5938, 0.375, 0.625, 0.375, 0.625, 0.8125, 0.625, 0.75, 0.5937, 0.75, 0.5937, 0.8125, 0.5937, 0.2965, 0.5937, 0.3125, 0.625, 0.3125, 0.625, 0.2965, 0.625, 0.75, 0.625, 0.6875, 0.5937, 0.6875, 0.5937, 0.75, 0.625, 0.6875, 0.625, 0.625, 0.5937, 0.625, 0.5937, 0.6875, 0.5937, 0.3125, 0.5625, 0.3125, 0.5625, 0.375, 0.5938, 0.375, 0.5937, 0.8125, 0.5937, 0.75, 0.5625, 0.75, 0.5625, 0.8125, 0.5625, 0.2965, 0.5625, 0.3125, 0.5937, 0.3125, 0.5937, 0.2965, 0.5937, 0.6875, 0.5625, 0.6875, 0.5625, 0.75, 0.5937, 0.75, 0.5937, 0.6875, 0.5937, 0.625, 0.5625, 0.625, 0.5625, 0.6875, 0.5937, 0.5625, 0.5625, 0.5625, 0.5625, 0.625, 0.5937, 0.625, 0.5937, 0.5625, 0.5937, 0.5, 0.5625, 0.5, 0.5625, 0.5625, 0.5937, 0.9375, 0.5625, 0.9375, 0.5781, 1.0, 0.5937, 0.5, 0.5937, 0.4375, 0.5625, 0.4375, 0.5625, 0.5, 0.5937, 0.9375, 0.5937, 0.875, 0.5625, 0.875, 0.5625, 0.9375, 0.5937, 0.4375, 0.5938, 0.375, 0.5625, 0.375, 0.5625, 0.4375, 0.5937, 0.8125, 0.5625, 0.8125, 0.5625, 0.875, 0.5937, 0.875, 0.5625, 0.5625, 0.5625, 0.5, 0.5312, 0.5, 0.5312, 0.5625, 0.5625, 0.9375, 0.5312, 0.9375, 0.5469, 1.0, 0.5625, 0.5, 0.5625, 0.4375, 0.5312, 0.4375, 0.5312, 0.5, 0.5625, 0.9375, 0.5625, 0.875, 0.5312, 0.875, 0.5312, 0.9375, 0.5625, 0.4375, 0.5625, 0.375, 0.5312, 0.375, 0.5312, 0.4375, 0.5625, 0.875, 0.5625, 0.8125, 0.5312, 0.8125, 0.5312, 0.875, 0.5625, 0.3125, 0.5312, 0.3125, 0.5312, 0.375, 0.5625, 0.375, 0.5625, 0.8125, 0.5625, 0.75, 0.5312, 0.75, 0.5312, 0.8125, 0.5312, 0.2965, 0.5312, 0.3125, 0.5625, 0.3125, 0.5625, 0.2965, 0.5625, 0.75, 0.5625, 0.6875, 0.5312, 0.6875, 0.5312, 0.75, 0.5625, 0.6875, 0.5625, 0.625, 0.5312, 0.625, 0.5312, 0.6875, 0.5625, 0.5625, 0.5312, 0.5625, 0.5312, 0.625, 0.5625, 0.625, 0.5, 0.3125, 0.5312, 0.3125, 0.5312, 0.2965, 0.5, 0.2965, 0.5312, 0.75, 0.5312, 0.6875, 0.5, 0.6875, 0.5, 0.75, 0.5312, 0.6875, 0.5312, 0.625, 0.5, 0.625, 0.5, 0.6875, 0.5312, 0.5625, 0.5, 0.5625, 0.5, 0.625, 0.5312, 0.625, 0.5312, 0.5625, 0.5312, 0.5, 0.5, 0.5, 0.5, 0.5625, 0.5312, 0.9375, 0.5, 0.9375, 0.5156, 1.0, 0.5312, 0.4375, 0.5, 0.4375, 0.5, 0.5, 0.5312, 0.5, 0.5312, 0.9375, 0.5312, 0.875, 0.5, 0.875, 0.5, 0.9375, 0.5312, 0.4375, 0.5312, 0.375, 0.5, 0.375, 0.5, 0.4375, 0.5312, 0.875, 0.5312, 0.8125, 0.5, 0.8125, 0.5, 0.875, 0.5312, 0.3125, 0.5, 0.3125, 0.5, 0.375, 0.5312, 0.375, 0.5312, 0.8125, 0.5312, 0.75, 0.5, 0.75, 0.5, 0.8125, 0.5, 0.9375, 0.4687, 0.9375, 0.4844, 1.0, 0.5, 0.5, 0.5, 0.4375, 0.4687, 0.4375, 0.4687, 0.5, 0.5, 0.875, 0.4687, 0.875, 0.4687, 0.9375, 0.5, 0.9375, 0.5, 0.4375, 0.5, 0.375, 0.4687, 0.375, 0.4687, 0.4375, 0.5, 0.875, 0.5, 0.8125, 0.4687, 0.8125, 0.4687, 0.875, 0.5, 0.3125, 0.4687, 0.3125, 0.4687, 0.375, 0.5, 0.375, 0.5, 0.8125, 0.5, 0.75, 0.4687, 0.75, 0.4687, 0.8125, 0.4687, 0.3125, 0.5, 0.3125, 0.5, 0.2965, 0.4687, 0.2965, 0.5, 0.75, 0.5, 0.6875, 0.4687, 0.6875, 0.4687, 0.75, 0.5, 0.6875, 0.5, 0.625, 0.4687, 0.625, 0.4687, 0.6875, 0.5, 0.5625, 0.4687, 0.5625, 0.4687, 0.625, 0.5, 0.625, 0.5, 0.5625, 0.5, 0.5, 0.4687, 0.5, 0.4687, 0.5625, 0.4687, 0.75, 0.4687, 0.6875, 0.4375, 0.6875, 0.4375, 0.75, 0.4687, 0.6875, 0.4687, 0.625, 0.4375, 0.625, 0.4375, 0.6875, 0.4687, 0.5625, 0.4375, 0.5625, 0.4375, 0.625, 0.4687, 0.625, 0.4687, 0.5625, 0.4687, 0.5, 0.4375, 0.5, 0.4375, 0.5625, 0.4687, 0.9375, 0.4375, 0.9375, 0.4531, 1.0, 0.4687, 0.5, 0.4687, 0.4375, 0.4375, 0.4375, 0.4375, 0.5, 0.4687, 0.9375, 0.4687, 0.875, 0.4375, 0.875, 0.4375, 0.9375, 0.4687, 0.4375, 0.4687, 0.375, 0.4375, 0.375, 0.4375, 0.4375, 0.4687, 0.8125, 0.4375, 0.8125, 0.4375, 0.875, 0.4687, 0.875, 0.4687, 0.3125, 0.4375, 0.3125, 0.4375, 0.375, 0.4687, 0.375, 0.4687, 0.75, 0.4375, 0.75, 0.4375, 0.8125, 0.4687, 0.8125, 0.4375, 0.3125, 0.4687, 0.3125, 0.4687, 0.2965, 0.4375, 0.2965, 0.4375, 0.4375, 0.4062, 0.4375, 0.4062, 0.5, 0.4375, 0.5, 0.4375, 0.9375, 0.4375, 0.875, 0.4062, 0.875, 0.4062, 0.9375, 0.4375, 0.4375, 0.4375, 0.375, 0.4062, 0.375, 0.4062, 0.4375, 0.4375, 0.8125, 0.4062, 0.8125, 0.4062, 0.875, 0.4375, 0.875, 0.4375, 0.3125, 0.4062, 0.3125, 0.4062, 0.375, 0.4375, 0.375, 0.4375, 0.8125, 0.4375, 0.75, 0.4062, 0.75, 0.4062, 0.8125, 0.4062, 0.3125, 0.4375, 0.3125, 0.4375, 0.2965, 0.4062, 0.2965, 0.4375, 0.6875, 0.4062, 0.6875, 0.4062, 0.75, 0.4375, 0.75, 0.4375, 0.6875, 0.4375, 0.625, 0.4062, 0.625, 0.4062, 0.6875, 0.4375, 0.5625, 0.4062, 0.5625, 0.4062, 0.625, 0.4375, 0.625, 0.4375, 0.5625, 0.4375, 0.5, 0.4062, 0.5, 0.4062, 0.5625, 0.4375, 0.9375, 0.4062, 0.9375, 0.4219, 1.0, 0.4062, 0.6875, 0.4062, 0.625, 0.375, 0.625, 0.375, 0.6875, 0.4062, 0.5625, 0.375, 0.5625, 0.375, 0.625, 0.4062, 0.625, 0.4062, 0.5625, 0.4062, 0.5, 0.375, 0.5, 0.375, 0.5625, 0.4062, 0.9375, 0.375, 0.9375, 0.3906, 1.0, 0.4062, 0.5, 0.4062, 0.4375, 0.375, 0.4375, 0.375, 0.5, 0.4062, 0.9375, 0.4062, 0.875, 0.375, 0.875, 0.375, 0.9375, 0.4062, 0.4375, 0.4062, 0.375, 0.375, 0.375, 0.375, 0.4375, 0.4062, 0.875, 0.4062, 0.8125, 0.375, 0.8125, 0.375, 0.875, 0.4062, 0.3125, 0.375, 0.3125, 0.375, 0.375, 0.4062, 0.375, 0.4062, 0.8125, 0.4062, 0.75, 0.375, 0.75, 0.375, 0.8125, 0.375, 0.3125, 0.4062, 0.3125, 0.4062, 0.2965, 0.375, 0.2965, 0.4062, 0.6875, 0.375, 0.6875, 0.375, 0.75, 0.4062, 0.75, 0.375, 0.9375, 0.375, 0.875, 0.3437, 0.875, 0.3437, 0.9375, 0.375, 0.4375, 0.375, 0.375, 0.3437, 0.375, 0.3437, 0.4375, 0.375, 0.875, 0.375, 0.8125, 0.3437, 0.8125, 0.3437, 0.875, 0.375, 0.3125, 0.3437, 0.3125, 0.3437, 0.375, 0.375, 0.375, 0.375, 0.8125, 0.375, 0.75, 0.3437, 0.75, 0.3437, 0.8125, 0.3437, 0.3125, 0.375, 0.3125, 0.375, 0.2965, 0.3437, 0.2965, 0.375, 0.6875, 0.3437, 0.6875, 0.3437, 0.75, 0.375, 0.75, 0.375, 0.6875, 0.375, 0.625, 0.3437, 0.625, 0.3437, 0.6875, 0.375, 0.5625, 0.3437, 0.5625, 0.3437, 0.625, 0.375, 0.625, 0.375, 0.5625, 0.375, 0.5, 0.3437, 0.5, 0.3437, 0.5625, 0.375, 0.9375, 0.3437, 0.9375, 0.3594, 1.0, 0.375, 0.5, 0.375, 0.4375, 0.3437, 0.4375, 0.3437, 0.5, 0.3437, 0.6875, 0.3437, 0.625, 0.3125, 0.625, 0.3125, 0.6875, 0.3437, 0.5625, 0.3125, 0.5625, 0.3125, 0.625, 0.3437, 0.625, 0.3437, 0.5625, 0.3437, 0.5, 0.3125, 0.5, 0.3125, 0.5625, 0.3437, 0.9375, 0.3125, 0.9375, 0.3281, 1.0, 0.3437, 0.5, 0.3437, 0.4375, 0.3125, 0.4375, 0.3125, 0.5, 0.3437, 0.9375, 0.3437, 0.875, 0.3125, 0.875, 0.3125, 0.9375, 0.3437, 0.4375, 0.3437, 0.375, 0.3125, 0.375, 0.3125, 0.4375, 0.3437, 0.875, 0.3437, 0.8125, 0.3125, 0.8125, 0.3125, 0.875, 0.3437, 0.3125, 0.3125, 0.3125, 0.3125, 0.375, 0.3437, 0.375, 0.3437, 0.8125, 0.3437, 0.75, 0.3125, 0.75, 0.3125, 0.8125, 0.3125, 0.2965, 0.3125, 0.3125, 0.3437, 0.3125, 0.3437, 0.2965, 0.3437, 0.75, 0.3437, 0.6875, 0.3125, 0.6875, 0.3125, 0.75, 0.3125, 0.4375, 0.3125, 0.375, 0.2812, 0.375, 0.2812, 0.4375, 0.3125, 0.875, 0.3125, 0.8125, 0.2812, 0.8125, 0.2812, 0.875, 0.3125, 0.3125, 0.2812, 0.3125, 0.2812, 0.375, 0.3125, 0.375, 0.3125, 0.75, 0.2812, 0.75, 0.2812, 0.8125, 0.3125, 0.8125, 0.2812, 0.2965, 0.2812, 0.3125, 0.3125, 0.3125, 0.3125, 0.2965, 0.3125, 0.75, 0.3125, 0.6875, 0.2812, 0.6875, 0.2812, 0.75, 0.3125, 0.6875, 0.3125, 0.625, 0.2812, 0.625, 0.2812, 0.6875, 0.3125, 0.5625, 0.2812, 0.5625, 0.2812, 0.625, 0.3125, 0.625, 0.3125, 0.5625, 0.3125, 0.5, 0.2812, 0.5, 0.2812, 0.5625, 0.3125, 0.9375, 0.2812, 0.9375, 0.2969, 1.0, 0.3125, 0.5, 0.3125, 0.4375, 0.2812, 0.4375, 0.2812, 0.5, 0.3125, 0.9375, 0.3125, 0.875, 0.2812, 0.875, 0.2812, 0.9375, 0.2812, 0.5625, 0.25, 0.5625, 0.25, 0.625, 0.2812, 0.625, 0.2812, 0.5625, 0.2812, 0.5, 0.25, 0.5, 0.25, 0.5625, 0.2812, 0.9375, 0.25, 0.9375, 0.2656, 1.0, 0.2812, 0.5, 0.2812, 0.4375, 0.25, 0.4375, 0.25, 0.5, 0.2812, 0.875, 0.25, 0.875, 0.25, 0.9375, 0.2812, 0.9375, 0.2812, 0.4375, 0.2812, 0.375, 0.25, 0.375, 0.25, 0.4375, 0.2812, 0.8125, 0.25, 0.8125, 0.25, 0.875, 0.2812, 0.875, 0.2812, 0.3125, 0.25, 0.3125, 0.25, 0.375, 0.2812, 0.375, 0.2812, 0.75, 0.25, 0.75, 0.25, 0.8125, 0.2812, 0.8125, 0.25, 0.3125, 0.2812, 0.3125, 0.2812, 0.2965, 0.25, 0.2965, 0.2812, 0.6875, 0.25, 0.6875, 0.25, 0.75, 0.2812, 0.75, 0.2812, 0.6875, 0.2812, 0.625, 0.25, 0.625, 0.25, 0.6875, 0.25, 0.3125, 0.2187, 0.3125, 0.2188, 0.375, 0.25, 0.375, 0.25, 0.8125, 0.25, 0.75, 0.2187, 0.75, 0.2188, 0.8125, 0.2187, 0.3125, 0.25, 0.3125, 0.25, 0.2965, 0.2187, 0.2965, 0.25, 0.75, 0.25, 0.6875, 0.2187, 0.6875, 0.2187, 0.75, 0.25, 0.6875, 0.25, 0.625, 0.2188, 0.625, 0.2187, 0.6875, 0.25, 0.5625, 0.2187, 0.5625, 0.2188, 0.625, 0.25, 0.625, 0.25, 0.5625, 0.25, 0.5, 0.2187, 0.5, 0.2187, 0.5625, 0.25, 0.9375, 0.2188, 0.9375, 0.2344, 1.0, 0.25, 0.5, 0.25, 0.4375, 0.2187, 0.4375, 0.2187, 0.5, 0.25, 0.9375, 0.25, 0.875, 0.2188, 0.875, 0.2188, 0.9375, 0.25, 0.4375, 0.25, 0.375, 0.2188, 0.375, 0.2187, 0.4375, 0.25, 0.875, 0.25, 0.8125, 0.2188, 0.8125, 0.2188, 0.875, 0.2187, 0.5625, 0.2187, 0.5, 0.1875, 0.5, 0.1875, 0.5625, 0.2188, 0.9375, 0.1875, 0.9375, 0.2031, 1.0, 0.2187, 0.5, 0.2187, 0.4375, 0.1875, 0.4375, 0.1875, 0.5, 0.2188, 0.9375, 0.2188, 0.875, 0.1875, 0.875, 0.1875, 0.9375, 0.2187, 0.4375, 0.2188, 0.375, 0.1875, 0.375, 0.1875, 0.4375, 0.2188, 0.875, 0.2188, 0.8125, 0.1875, 0.8125, 0.1875, 0.875, 0.2187, 0.3125, 0.1875, 0.3125, 0.1875, 0.375, 0.2188, 0.375, 0.2187, 0.75, 0.1875, 0.75, 0.1875, 0.8125, 0.2188, 0.8125, 0.1875, 0.3125, 0.2187, 0.3125, 0.2187, 0.2965, 0.1875, 0.2965, 0.2187, 0.6875, 0.1875, 0.6875, 0.1875, 0.75, 0.2187, 0.75, 0.2187, 0.6875, 0.2188, 0.625, 0.1875, 0.625, 0.1875, 0.6875, 0.2187, 0.5625, 0.1875, 0.5625, 0.1875, 0.625, 0.2188, 0.625, 0.1875, 0.8125, 0.1875, 0.75, 0.1563, 0.75, 0.1563, 0.8125, 0.1562, 0.3125, 0.1875, 0.3125, 0.1875, 0.2965, 0.1563, 0.2965, 0.1875, 0.6875, 0.1562, 0.6875, 0.1563, 0.75, 0.1875, 0.75, 0.1875, 0.6875, 0.1875, 0.625, 0.1563, 0.625, 0.1562, 0.6875, 0.1875, 0.5625, 0.1562, 0.5625, 0.1563, 0.625, 0.1875, 0.625, 0.1875, 0.5625, 0.1875, 0.5, 0.1562, 0.5, 0.1562, 0.5625, 0.1875, 0.9375, 0.1563, 0.9375, 0.1719, 1.0, 0.1875, 0.5, 0.1875, 0.4375, 0.1562, 0.4375, 0.1562, 0.5, 0.1875, 0.9375, 0.1875, 0.875, 0.1563, 0.875, 0.1563, 0.9375, 0.1875, 0.4375, 0.1875, 0.375, 0.1563, 0.375, 0.1562, 0.4375, 0.1875, 0.875, 0.1875, 0.8125, 0.1563, 0.8125, 0.1563, 0.875, 0.1875, 0.3125, 0.1562, 0.3125, 0.1563, 0.375, 0.1875, 0.375, 0.1562, 0.5, 0.125, 0.5, 0.125, 0.5625, 0.1562, 0.5625, 0.1563, 0.9375, 0.125, 0.9375, 0.1406, 1.0, 0.1562, 0.5, 0.1562, 0.4375, 0.125, 0.4375, 0.125, 0.5, 0.1563, 0.9375, 0.1563, 0.875, 0.125, 0.875, 0.125, 0.9375, 0.1562, 0.4375, 0.1563, 0.375, 0.125, 0.375, 0.125, 0.4375, 0.1563, 0.875, 0.1563, 0.8125, 0.125, 0.8125, 0.125, 0.875, 0.1562, 0.3125, 0.125, 0.3125, 0.125, 0.375, 0.1563, 0.375, 0.1563, 0.75, 0.125, 0.75, 0.125, 0.8125, 0.1563, 0.8125, 0.125, 0.2965, 0.125, 0.3125, 0.1562, 0.3125, 0.1563, 0.2965, 0.1562, 0.6875, 0.125, 0.6875, 0.125, 0.75, 0.1563, 0.75, 0.1562, 0.6875, 0.1563, 0.625, 0.125, 0.625, 0.125, 0.6875, 0.1562, 0.5625, 0.125, 0.5625, 0.125, 0.625, 0.1563, 0.625, 0.09375, 0.2965, 0.09375, 0.3125, 0.125, 0.3125, 0.125, 0.2965, 0.125, 0.6875, 0.09375, 0.6875, 0.09375, 0.75, 0.125, 0.75, 0.125, 0.6875, 0.125, 0.625, 0.09375, 0.625, 0.09375, 0.6875, 0.125, 0.5625, 0.09375, 0.5625, 0.09375, 0.625, 0.125, 0.625, 0.125, 0.5625, 0.125, 0.5, 0.09375, 0.5, 0.09375, 0.5625, 0.125, 0.9375, 0.09375, 0.9375, 0.1094, 1.0, 0.125, 0.5, 0.125, 0.4375, 0.09375, 0.4375, 0.09375, 0.5, 0.125, 0.9375, 0.125, 0.875, 0.09375, 0.875, 0.09375, 0.9375, 0.125, 0.4375, 0.125, 0.375, 0.09375, 0.375, 0.09375, 0.4375, 0.125, 0.875, 0.125, 0.8125, 0.09375, 0.8125, 0.09375, 0.875, 0.125, 0.3125, 0.09375, 0.3125, 0.09375, 0.375, 0.125, 0.375, 0.125, 0.8125, 0.125, 0.75, 0.09375, 0.75, 0.09375, 0.8125, 0.09375, 0.9375, 0.0625, 0.9375, 0.07813, 1.0, 0.09375, 0.5, 0.09375, 0.4375, 0.0625, 0.4375, 0.0625, 0.5, 0.09375, 0.9375, 0.09375, 0.875, 0.0625, 0.875, 0.0625, 0.9375, 0.09375, 0.4375, 0.09375, 0.375, 0.0625, 0.375, 0.0625, 0.4375, 0.09375, 0.875, 0.09375, 0.8125, 0.0625, 0.8125, 0.0625, 0.875, 0.09375, 0.3125, 0.0625, 0.3125, 0.0625, 0.375, 0.09375, 0.375, 0.09375, 0.75, 0.0625, 0.75, 0.0625, 0.8125, 0.09375, 0.8125, 0.0625, 0.2965, 0.0625, 0.3125, 0.09375, 0.3125, 0.09375, 0.2965, 0.09375, 0.6875, 0.0625, 0.6875, 0.0625, 0.75, 0.09375, 0.75, 0.09375, 0.6875, 0.09375, 0.625, 0.0625, 0.625, 0.0625, 0.6875, 0.09375, 0.5625, 0.0625, 0.5625, 0.0625, 0.625, 0.09375, 0.625, 0.09375, 0.5625, 0.09375, 0.5, 0.0625, 0.5, 0.0625, 0.5625, 0.0625, 0.75, 0.0625, 0.6875, 0.03125, 0.6875, 0.03125, 0.75, 0.0625, 0.6875, 0.0625, 0.625, 0.03125, 0.625, 0.03125, 0.6875, 0.0625, 0.5625, 0.03125, 0.5625, 0.03125, 0.625, 0.0625, 0.625, 0.0625, 0.5625, 0.0625, 0.5, 0.03125, 0.5, 0.03125, 0.5625, 0.0625, 0.9375, 0.03125, 0.9375, 0.04688, 1.0, 0.0625, 0.5, 0.0625, 0.4375, 0.03125, 0.4375, 0.03125, 0.5, 0.0625, 0.9375, 0.0625, 0.875, 0.03125, 0.875, 0.03125, 0.9375, 0.0625, 0.4375, 0.0625, 0.375, 0.03125, 0.375, 0.03125, 0.4375, 0.0625, 0.875, 0.0625, 0.8125, 0.03125, 0.8125, 0.03125, 0.875, 0.0625, 0.3125, 0.03125, 0.3125, 0.03125, 0.375, 0.0625, 0.375, 0.0625, 0.75, 0.03125, 0.75, 0.03125, 0.8125, 0.0625, 0.8125, 0.03125, 0.2965, 0.03125, 0.3125, 0.0625, 0.3125, 0.0625, 0.2965, 0.03125, 0.4375, 0.0, 0.4375, 0.0, 0.5, 0.03125, 0.5, 0.03125, 0.9375, 0.03125, 0.875, 8.941e-08, 0.875, 2.384e-07, 0.9375, 0.03125, 0.4375, 0.03125, 0.375, 5.96e-08, 0.375, 0.0, 0.4375, 0.03125, 0.875, 0.03125, 0.8125, 5.96e-08, 0.8125, 8.941e-08, 0.875, 0.03125, 0.3125, 0.0, 0.3125, 5.96e-08, 0.375, 0.03125, 0.375, 0.03125, 0.75, 0.0, 0.75, 5.96e-08, 0.8125, 0.03125, 0.8125, 0.0, 0.2965, 0.0, 0.3125, 0.03125, 0.3125, 0.03125, 0.2965, 0.03125, 0.75, 0.03125, 0.6875, 0.0, 0.6875, 0.0, 0.75, 0.03125, 0.6875, 0.03125, 0.625, 5.96e-08, 0.625, 0.0, 0.6875, 0.03125, 0.5625, 0.0, 0.5625, 5.96e-08, 0.625, 0.03125, 0.625, 0.03125, 0.5625, 0.03125, 0.5, 0.0, 0.5, 0.0, 0.5625, 0.03125, 0.9375, 2.384e-07, 0.9375, 0.01563, 1.0, 1.0, 0.6875, 1.0, 0.625, 0.9688, 0.625, 0.9688, 0.6875, 1.0, 0.5625, 0.9688, 0.5625, 0.9688, 0.625, 1.0, 0.625, 1.0, 0.5625, 1.0, 0.5, 0.9688, 0.5, 0.9688, 0.5625, 1.0, 0.9375, 0.9688, 0.9375, 0.9844, 1.0, 1.0, 0.4375, 0.9688, 0.4375, 0.9688, 0.5, 1.0, 0.5, 1.0, 0.9375, 1.0, 0.875, 0.9688, 0.875, 0.9688, 0.9375, 1.0, 0.4375, 1.0, 0.375, 0.9688, 0.375, 0.9688, 0.4375, 1.0, 0.8125, 0.9688, 0.8125, 0.9688, 0.875, 1.0, 0.875, 1.0, 0.3125, 0.9688, 0.3125, 0.9688, 0.375, 1.0, 0.375, 1.0, 0.75, 0.9688, 0.75, 0.9688, 0.8125, 1.0, 0.8125, 0.9688, 0.2965, 0.9688, 0.3125, 1.0, 0.3125, 1.0, 0.2965, 1.0, 0.75, 1.0, 0.6875, 0.9688, 0.6875, 0.9688, 0.75, 0.9688, 0.4375, 0.9688, 0.375, 0.9375, 0.375, 0.9375, 0.4375, 0.9688, 0.875, 0.9688, 0.8125, 0.9375, 0.8125, 0.9375, 0.875, 0.9688, 0.3125, 0.9375, 0.3125, 0.9375, 0.375, 0.9688, 0.375, 0.9688, 0.75, 0.9375, 0.75, 0.9375, 0.8125, 0.9688, 0.8125, 0.9375, 0.2965, 0.9375, 0.3125, 0.9688, 0.3125, 0.9688, 0.2965, 0.9688, 0.6875, 0.9375, 0.6875, 0.9375, 0.75, 0.9688, 0.75, 0.9688, 0.6875, 0.9688, 0.625, 0.9375, 0.625, 0.9375, 0.6875, 0.9688, 0.5625, 0.9375, 0.5625, 0.9375, 0.625, 0.9688, 0.625, 0.9688, 0.5625, 0.9688, 0.5, 0.9375, 0.5, 0.9375, 0.5625, 0.9688, 0.9375, 0.9375, 0.9375, 0.9531, 1.0, 0.9688, 0.5, 0.9688, 0.4375, 0.9375, 0.4375, 0.9375, 0.5, 0.9688, 0.9375, 0.9688, 0.875, 0.9375, 0.875, 0.9375, 0.9375, 0.9375, 0.5625, 0.9062, 0.5625, 0.9062, 0.625, 0.9375, 0.625, 0.9375, 0.5625, 0.9375, 0.5, 0.9062, 0.5, 0.9062, 0.5625, 0.9375, 0.9375, 0.9063, 0.9375, 0.9219, 1.0, 0.9375, 0.5, 0.9375, 0.4375, 0.9062, 0.4375, 0.9062, 0.5, 0.9375, 0.9375, 0.9375, 0.875, 0.9063, 0.875, 0.9063, 0.9375, 0.9375, 0.4375, 0.9375, 0.375, 0.9062, 0.375, 0.9062, 0.4375, 0.9375, 0.8125, 0.9062, 0.8125, 0.9063, 0.875, 0.9375, 0.875, 0.9375, 0.3125, 0.9062, 0.3125, 0.9062, 0.375, 0.9375, 0.375, 0.9375, 0.75, 0.9062, 0.75, 0.9062, 0.8125, 0.9375, 0.8125, 0.9062, 0.2965, 0.9062, 0.3125, 0.9375, 0.3125, 0.9375, 0.2965, 0.9375, 0.6875, 0.9062, 0.6875, 0.9062, 0.75, 0.9375, 0.75, 0.9375, 0.6875, 0.9375, 0.625, 0.9062, 0.625, 0.9062, 0.6875, 0.9063, 0.875, 0.9062, 0.8125, 0.875, 0.8125, 0.875, 0.875, 0.9062, 0.3125, 0.875, 0.3125, 0.875, 0.375, 0.9062, 0.375, 0.9062, 0.75, 0.875, 0.75, 0.875, 0.8125, 0.9062, 0.8125, 0.875, 0.2965, 0.875, 0.3125, 0.9062, 0.3125, 0.9062, 0.2965, 0.9062, 0.6875, 0.875, 0.6875, 0.875, 0.75, 0.9062, 0.75, 0.9062, 0.6875, 0.9062, 0.625, 0.875, 0.625, 0.875, 0.6875, 0.9062, 0.5625, 0.875, 0.5625, 0.875, 0.625, 0.9062, 0.625, 0.9062, 0.5625, 0.9062, 0.5, 0.875, 0.5, 0.875, 0.5625, 0.9063, 0.9375, 0.875, 0.9375, 0.8906, 1.0, 0.9062, 0.4375, 0.875, 0.4375, 0.875, 0.5, 0.9062, 0.5, 0.9063, 0.9375, 0.9063, 0.875, 0.875, 0.875, 0.875, 0.9375, 0.9062, 0.4375, 0.9062, 0.375, 0.875, 0.375, 0.875, 0.4375, 0.875, 0.5625, 0.8438, 0.5625, 0.8438, 0.625, 0.875, 0.625, 0.875, 0.5, 0.8438, 0.5, 0.8438, 0.5625, 0.875, 0.5625, 0.875, 0.9375, 0.8438, 0.9375, 0.8594, 1.0, 0.875, 0.5, 0.875, 0.4375, 0.8438, 0.4375, 0.8438, 0.5, 0.875, 0.875, 0.8438, 0.875, 0.8438, 0.9375, 0.875, 0.9375, 0.875, 0.4375, 0.875, 0.375, 0.8438, 0.375, 0.8438, 0.4375, 0.875, 0.875, 0.875, 0.8125, 0.8438, 0.8125, 0.8438, 0.875, 0.875, 0.3125, 0.8438, 0.3125, 0.8438, 0.375, 0.875, 0.375, 0.875, 0.8125, 0.875, 0.75, 0.8438, 0.75, 0.8438, 0.8125, 0.8438, 0.2965, 0.8438, 0.3125, 0.875, 0.3125, 0.875, 0.2965, 0.875, 0.6875, 0.8438, 0.6875, 0.8438, 0.75, 0.875, 0.75, 0.875, 0.6875, 0.875, 0.625, 0.8438, 0.625, 0.8438, 0.6875, 0.8438, 0.3125, 0.8125, 0.3125, 0.8125, 0.375, 0.8438, 0.375, 0.8438, 0.75, 0.8125, 0.75, 0.8125, 0.8125, 0.8438, 0.8125, 0.8125, 0.2965, 0.8125, 0.3125, 0.8438, 0.3125, 0.8438, 0.2965, 0.8438, 0.6875, 0.8125, 0.6875, 0.8125, 0.75, 0.8438, 0.75, 0.8438, 0.6875, 0.8438, 0.625, 0.8125, 0.625, 0.8125, 0.6875, 0.8438, 0.5625, 0.8125, 0.5625, 0.8125, 0.625, 0.8438, 0.625, 0.8438, 0.5625, 0.8438, 0.5, 0.8125, 0.5, 0.8125, 0.5625, 0.8438, 0.9375, 0.8125, 0.9375, 0.8281, 1.0, 0.8438, 0.5, 0.8438, 0.4375, 0.8125, 0.4375, 0.8125, 0.5, 0.8438, 0.9375, 0.8438, 0.875, 0.8125, 0.875, 0.8125, 0.9375, 0.8438, 0.4375, 0.8438, 0.375, 0.8125, 0.375, 0.8125, 0.4375, 0.8438, 0.8125, 0.8125, 0.8125, 0.8125, 0.875, 0.8438, 0.875, 0.8125, 0.5625, 0.8125, 0.5, 0.7812, 0.5, 0.7812, 0.5625, 0.8125, 0.9375, 0.7812, 0.9375, 0.7969, 1.0, 0.8125, 0.4375, 0.7812, 0.4375, 0.7812, 0.5, 0.8125, 0.5, 0.8125, 0.9375, 0.8125, 0.875, 0.7812, 0.875, 0.7812, 0.9375, 0.8125, 0.4375, 0.8125, 0.375, 0.7812, 0.375, 0.7812, 0.4375, 0.8125, 0.875, 0.8125, 0.8125, 0.7812, 0.8125, 0.7812, 0.875, 0.8125, 0.3125, 0.7812, 0.3125, 0.7812, 0.375, 0.8125, 0.375, 0.8125, 0.8125, 0.8125, 0.75, 0.7812, 0.75, 0.7812, 0.8125, 0.7812, 0.2965, 0.7812, 0.3125, 0.8125, 0.3125, 0.8125, 0.2965, 0.8125, 0.6875, 0.7812, 0.6875, 0.7812, 0.75, 0.8125, 0.75, 0.8125, 0.6875, 0.8125, 0.625, 0.7812, 0.625, 0.7812, 0.6875, 0.8125, 0.5625, 0.7812, 0.5625, 0.7812, 0.625, 0.8125, 0.625, 0.7812, 0.75, 0.75, 0.75, 0.75, 0.8125, 0.7812, 0.8125, 0.75, 0.2965, 0.75, 0.3125, 0.7812, 0.3125, 0.7812, 0.2965, 0.7812, 0.6875, 0.75, 0.6875, 0.75, 0.75, 0.7812, 0.75, 0.7812, 0.625, 0.75, 0.625, 0.75, 0.6875, 0.7812, 0.6875, 0.7812, 0.5625, 0.75, 0.5625, 0.75, 0.625, 0.7812, 0.625, 0.7812, 0.5, 0.75, 0.5, 0.75, 0.5625, 0.7812, 0.5625, 0.7812, 0.9375, 0.75, 0.9375, 0.7656, 1.0, 0.7812, 0.4375, 0.75, 0.4375, 0.75, 0.5, 0.7812, 0.5, 0.7812, 0.875, 0.75, 0.875, 0.75, 0.9375, 0.7812, 0.9375, 0.7812, 0.4375, 0.7812, 0.375, 0.75, 0.375, 0.75, 0.4375, 0.7812, 0.8125, 0.75, 0.8125, 0.75, 0.875, 0.7812, 0.875, 0.7812, 0.3125, 0.75, 0.3125, 0.75, 0.375, 0.7812, 0.375, 0.7719, 0.5148, 0.75, 0.5126, 0.7281, 0.5148, 0.707, 0.5212, 0.6876, 0.5315, 0.7083, 0.5627, 0.7213, 0.5557, 0.7354, 0.5515, 0.75, 0.55, 0.7646, 0.5515, 0.7083, 0.5627, 0.6876, 0.5315, 0.6705, 0.5455, 0.6565, 0.5626, 0.6462, 0.582, 0.6398, 0.6031, 0.6376, 0.625, 0.6398, 0.6469, 0.6462, 0.668, 0.6565, 0.6874, 0.6705, 0.7045, 0.6876, 0.7185, 0.707, 0.7288, 0.7281, 0.7352, 0.75, 0.7374, 0.7719, 0.7352, 0.793, 0.7288, 0.8124, 0.7185, 0.8295, 0.7045, 0.8435, 0.6874, 0.8538, 0.668, 0.8602, 0.6469, 0.8624, 0.625, 0.8602, 0.6031, 0.8538, 0.582, 0.8435, 0.5626, 0.8295, 0.5455, 0.8124, 0.5315, 0.793, 0.5212, 0.7719, 0.5148, 0.7646, 0.5515, 0.7787, 0.5557, 0.7917, 0.5627, 0.803, 0.572, 0.8123, 0.5833, 0.8193, 0.5963, 0.8235, 0.6104, 0.825, 0.625, 0.8235, 0.6396, 0.8193, 0.6537, 0.8123, 0.6667, 0.803, 0.678, 0.7917, 0.6873, 0.7787, 0.6943, 0.7646, 0.6985, 0.75, 0.7, 0.7354, 0.6985, 0.7213, 0.6943, 0.7083, 0.6873, 0.697, 0.678, 0.6877, 0.6667, 0.6807, 0.6537, 0.6765, 0.6396, 0.675, 0.625, 0.6765, 0.6104, 0.6807, 0.5963, 0.6877, 0.5833, 0.697, 0.572])
me_cilindro.materials.append(mat_champi_on)
me_cilindro.use_remesh_fix_poles = True
me_cilindro.use_remesh_preserve_attributes = False
me_cilindro.use_mirror_vertex_groups = False
me_cilindro.update()

# ---- objects
ob_cilindro = bpy.data.objects.new('Cilindro', me_cilindro)

# ---- transforms, parenting, visibility, modifiers, constraints
ob_cilindro.location = (0.0, 0.0, 0.0)
ob_cilindro.lineart.crease_threshold = 0.0

# ---- collection membership
col_collection.objects.link(ob_cilindro)

# ---- scene / render settings (as saved in the file)
scene.frame_start = 1; scene.frame_end = 250; scene.frame_set(1)
scene.render.engine = 'BLENDER_EEVEE_NEXT'
scene.cycles.use_denoising = False
scene.cycles.samples = 128
scene.cycles.sampling_pattern = 'TABULATED_SOBOL'
scene.cycles.use_adaptive_sampling = False
scene.cycles.use_light_tree = False
scene.view_settings.view_transform = 'Filmic'
bpy.context.view_layer.update()

# ---- added for rendering (the .blend has no active camera and no usable light): camera, sun
cam_auto = bpy.data.cameras.new('AutoCamera')
cam_auto.lens = 50.0
cam_auto.sensor_width = 36.0
cam_auto.clip_end = 1000.0
ob_auto_camera = bpy.data.objects.new('AutoCamera', cam_auto)
scene.collection.objects.link(ob_auto_camera)
ob_auto_camera.location = (5.1925, -6.231, 4.67667)
ob_auto_camera.rotation_euler = (1.09748, -7.21219e-08, 0.694738)
scene.camera = ob_auto_camera
light_auto_sun = bpy.data.lights.new('AutoSun', 'SUN')
light_auto_sun.energy = 3.0
light_auto_sun.angle = 0.0523599
ob_auto_sun = bpy.data.objects.new('AutoSun', light_auto_sun)
scene.collection.objects.link(ob_auto_sun)
ob_auto_sun.rotation_euler = (0.872665, 0.174533, 0.523599)
bpy.context.view_layer.update()
